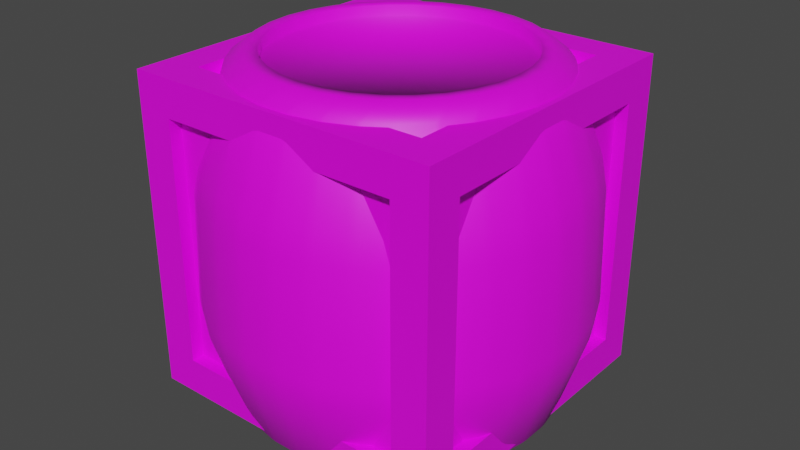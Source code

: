# Source: untitled.blend  (saved by Blender 2.93.21; exported with 4.5.12 LTS)
import bpy
from mathutils import Matrix  # noqa: F401  (used for matrix-valued properties, if any)

bpy.ops.wm.read_factory_settings(use_empty=True)
scene = bpy.context.scene
scene.name = 'Scene'

# ---- collections
col_collection = bpy.data.collections.new('Collection'); scene.collection.children.link(col_collection)

# ---- images (referenced by path relative to the original .blend; pixels are not part of the script)
import os
ASSET_DIR = os.environ.get("B2B_ASSET_DIR", "")  # directory of the original .blend (textures are referenced by path, not embedded)
HERE = os.path.dirname(os.path.abspath(__file__))  # packed textures are extracted next to this script under _unpacked/

def load_image(name, relpath, width, height, colorspace="sRGB"):
    """Load a texture the original file referenced (path relative to the .blend, or extracted next to this script)."""
    p = next((c for c in (os.path.join(HERE, relpath), os.path.join(ASSET_DIR, relpath)) if relpath and os.path.exists(c)), "")
    if p:
        img = bpy.data.images.load(p, check_existing=True)
        img.name = name
    else:  # same state as the original file: an image datablock whose file is absent (Cycles renders it pink)
        img = bpy.data.images.new(name, width, height)
        img.source = "FILE"
        img.filepath = "//" + (relpath or name)
    img.colorspace_settings.name = colorspace
    return img
img_barril_textura_3_jpg = load_image('barril textura 3.jpg', 'barril textura 3.jpg', 1024, 1024, 'sRGB')
img_crate_jpg = load_image('crate.jpg', 'crate.jpg', 1024, 1024, 'sRGB')

# ---- materials (node trees are filled in below, after node groups)
mat_material_001 = bpy.data.materials.new('Material.001')
mat_material_001.use_transparent_shadow = False
mat_caja = bpy.data.materials.new('Caja')
mat_caja.use_transparent_shadow = False

# ---- material node trees
mat_material_001.use_nodes = True; mat_material_001.node_tree.nodes.clear()
_N = mat_material_001.node_tree.nodes; _L = mat_material_001.node_tree.links
n0 = _N.new('ShaderNodeBsdfPrincipled'); n0.name = 'Principled BSDF'; n0.location = (10, 300)
n0.distribution = 'GGX'
n0.subsurface_method = 'BURLEY'
n0.inputs[3].default_value = 1.45
n0.inputs[27].default_value = (0.0, 0.0, 0.0, 1.0)
n0.inputs[28].default_value = 1.0
n1 = _N.new('ShaderNodeOutputMaterial'); n1.name = 'Material Output'; n1.location = (300, 300)
n2 = _N.new('ShaderNodeTexImage'); n2.name = 'Image Texture'; n2.location = (-280, 280)
n2.image = img_barril_textura_3_jpg
_L.new(n0.outputs[0], n1.inputs[0])
_L.new(n2.outputs[0], n0.inputs[0])
n1.is_active_output = True
mat_caja.use_nodes = True; mat_caja.node_tree.nodes.clear()
_N = mat_caja.node_tree.nodes; _L = mat_caja.node_tree.links
n0 = _N.new('ShaderNodeBsdfPrincipled'); n0.name = 'Principled BSDF'; n0.location = (10, 300)
n0.distribution = 'GGX'
n0.subsurface_method = 'BURLEY'
n0.inputs[3].default_value = 1.45
n0.inputs[27].default_value = (0.0, 0.0, 0.0, 1.0)
n0.inputs[28].default_value = 1.0
n1 = _N.new('ShaderNodeOutputMaterial'); n1.name = 'Material Output'; n1.location = (300, 300)
n2 = _N.new('ShaderNodeTexImage'); n2.name = 'Image Texture'; n2.location = (-280, 280)
n2.image = img_crate_jpg
_L.new(n0.outputs[0], n1.inputs[0])
_L.new(n2.outputs[0], n0.inputs[0])
n1.is_active_output = True

# ---- world
world_world = bpy.data.worlds.new('World'); scene.world = world_world
world_world.use_nodes = True; world_world.node_tree.nodes.clear()
_N = world_world.node_tree.nodes; _L = world_world.node_tree.links
n0 = _N.new('ShaderNodeOutputWorld'); n0.name = 'World Output'; n0.location = (300, 300)
n1 = _N.new('ShaderNodeBackground'); n1.name = 'Background'; n1.location = (10, 300)
n1.inputs[0].default_value = (0.05088, 0.05088, 0.05088, 1.0)
_L.new(n1.outputs[0], n0.inputs[0])
n0.is_active_output = True
world_world.color = (0.05088, 0.05088, 0.05088)
world_world.use_sun_shadow = False
world_world.sun_shadow_jitter_overblur = 0.0

# ---- meshes
me_cylinder = bpy.data.meshes.new('Cylinder')
me_cylinder.from_pydata([(0.08067, 1.008, -1.025), (-2.638e-11, 0.8239, -1.105), (-0.08067, 1.008, -1.025), (-7.737e-08, 0.7696, 1.095), (0.08067, 0.9555, 1.015), (-0.08067, 0.9555, 1.015), (0.1607, 0.8081, -1.105), (0.1175, 1.004, -1.025), (0.2758, 0.9728, -1.025), (0.1073, 0.9528, 1.015), (0.1501, 0.7548, 1.095), (0.2655, 0.9214, 1.015), (0.3153, 0.7612, -1.105), (0.3112, 0.9621, -1.025), (0.4603, 0.9003, -1.025), (0.2911, 0.9136, 1.015), (0.2945, 0.711, 1.095), (0.4402, 0.8519, 1.015), (0.4578, 0.6851, -1.105), (0.4929, 0.8829, -1.025), (0.6271, 0.7933, -1.025), (0.4638, 0.8393, 1.015), (0.4276, 0.6399, 1.095), (0.5979, 0.7496, 1.015), (0.5826, 0.5826, -1.105), (0.6557, 0.7698, -1.025), (0.7698, 0.6557, -1.025), (0.6186, 0.7327, 1.015), (0.5442, 0.5442, 1.095), (0.7327, 0.6186, 1.015), (0.6851, 0.4578, -1.105), (0.7933, 0.6271, -1.025), (0.8829, 0.4929, -1.025), (0.7496, 0.5979, 1.015), (0.6399, 0.4276, 1.095), (0.8393, 0.4638, 1.015), (0.7612, 0.3153, -1.105), (0.9003, 0.4603, -1.025), (0.9621, 0.3112, -1.025), (0.8519, 0.4402, 1.015), (0.711, 0.2945, 1.095), (0.9136, 0.2911, 1.015), (0.8081, 0.1607, -1.105), (0.9728, 0.2758, -1.025), (1.004, 0.1175, -1.025), (0.9214, 0.2655, 1.015), (0.7548, 0.1501, 1.095), (0.9528, 0.1073, 1.015), (0.8239, -3.752e-08, -1.105), (1.008, 0.08067, -1.025), (1.008, -0.08067, -1.025), (0.9555, 0.08067, 1.015), (0.7696, -3.473e-08, 1.095), (0.9555, -0.08067, 1.015), (0.8081, -0.1607, -1.105), (1.004, -0.1175, -1.025), (0.9728, -0.2758, -1.025), (0.9528, -0.1073, 1.015), (0.7548, -0.1501, 1.095), (0.9214, -0.2655, 1.015), (0.7612, -0.3153, -1.105), (0.9621, -0.3112, -1.025), (0.9003, -0.4603, -1.025), (0.9136, -0.2911, 1.015), (0.711, -0.2945, 1.095), (0.8519, -0.4402, 1.015), (0.6851, -0.4578, -1.105), (0.8829, -0.4929, -1.025), (0.7933, -0.6271, -1.025), (0.8393, -0.4638, 1.015), (0.6399, -0.4276, 1.095), (0.7496, -0.5979, 1.015), (0.5826, -0.5826, -1.105), (0.7698, -0.6557, -1.025), (0.6557, -0.7698, -1.025), (0.7327, -0.6186, 1.015), (0.5442, -0.5442, 1.095), (0.6186, -0.7327, 1.015), (0.4578, -0.6851, -1.105), (0.6271, -0.7933, -1.025), (0.4929, -0.8829, -1.025), (0.5979, -0.7496, 1.015), (0.4276, -0.6399, 1.095), (0.4638, -0.8393, 1.015), (0.3153, -0.7612, -1.105), (0.4603, -0.9003, -1.025), (0.3112, -0.9621, -1.025), (0.4402, -0.8519, 1.015), (0.2945, -0.711, 1.095), (0.2911, -0.9136, 1.015), (0.1607, -0.8081, -1.105), (0.2758, -0.9728, -1.025), (0.1175, -1.004, -1.025), (0.2655, -0.9214, 1.015), (0.1501, -0.7548, 1.095), (0.1073, -0.9528, 1.015), (-7.624e-08, -0.8239, -1.105), (0.08067, -1.008, -1.025), (-0.08067, -1.008, -1.025), (0.08067, -0.9555, 1.015), (-6.876e-08, -0.7696, 1.095), (-0.08067, -0.9555, 1.015), (-0.1607, -0.8081, -1.105), (-0.1175, -1.004, -1.025), (-0.2758, -0.9728, -1.025), (-0.1073, -0.9528, 1.015), (-0.1501, -0.7548, 1.095), (-0.2655, -0.9214, 1.015), (-0.3153, -0.7612, -1.105), (-0.3112, -0.9621, -1.025), (-0.4603, -0.9003, -1.025), (-0.2911, -0.9136, 1.015), (-0.2945, -0.711, 1.095), (-0.4402, -0.8519, 1.015), (-0.4578, -0.6851, -1.105), (-0.4929, -0.8829, -1.025), (-0.6271, -0.7933, -1.025), (-0.4638, -0.8393, 1.015), (-0.4276, -0.6399, 1.095), (-0.5979, -0.7496, 1.015), (-0.5826, -0.5826, -1.105), (-0.6557, -0.7698, -1.025), (-0.7698, -0.6557, -1.025), (-0.6186, -0.7327, 1.015), (-0.5442, -0.5442, 1.095), (-0.7327, -0.6186, 1.015), (-0.6851, -0.4578, -1.105), (-0.7933, -0.6271, -1.025), (-0.8829, -0.4929, -1.025), (-0.7496, -0.5979, 1.015), (-0.6399, -0.4276, 1.095), (-0.8393, -0.4638, 1.015), (-0.7612, -0.3153, -1.105), (-0.9003, -0.4603, -1.025), (-0.9621, -0.3112, -1.025), (-0.8519, -0.4402, 1.015), (-0.711, -0.2945, 1.095), (-0.9136, -0.2911, 1.015), (-0.8081, -0.1607, -1.105), (-0.9728, -0.2758, -1.025), (-1.004, -0.1175, -1.025), (-0.9214, -0.2655, 1.015), (-0.7548, -0.1501, 1.095), (-0.9528, -0.1073, 1.015), (-0.8239, 9.26e-09, -1.105), (-1.008, -0.08067, -1.025), (-1.008, 0.08067, -1.025), (-0.9555, -0.08067, 1.015), (-0.7696, 6.466e-09, 1.095), (-0.9555, 0.08067, 1.015), (-0.8081, 0.1607, -1.105), (-1.004, 0.1175, -1.025), (-0.9728, 0.2758, -1.025), (-0.9528, 0.1073, 1.015), (-0.7548, 0.1501, 1.095), (-0.9214, 0.2655, 1.015), (-0.7612, 0.3153, -1.105), (-0.9621, 0.3112, -1.025), (-0.9003, 0.4603, -1.025), (-0.9136, 0.2911, 1.015), (-0.711, 0.2945, 1.095), (-0.8519, 0.4402, 1.015), (-0.6851, 0.4578, -1.105), (-0.8829, 0.4929, -1.025), (-0.7933, 0.6271, -1.025), (-0.8393, 0.4638, 1.015), (-0.6399, 0.4276, 1.095), (-0.7496, 0.5979, 1.015), (-0.5826, 0.5826, -1.105), (-0.7698, 0.6557, -1.025), (-0.6557, 0.7698, -1.025), (-0.7327, 0.6186, 1.015), (-0.5442, 0.5442, 1.095), (-0.6186, 0.7327, 1.015), (-0.4578, 0.6851, -1.105), (-0.6271, 0.7933, -1.025), (-0.4929, 0.8829, -1.025), (-0.5979, 0.7496, 1.015), (-0.4276, 0.6399, 1.095), (-0.4638, 0.8393, 1.015), (-0.3153, 0.7612, -1.105), (-0.4603, 0.9003, -1.025), (-0.3112, 0.9621, -1.025), (-0.4402, 0.8519, 1.015), (-0.2945, 0.711, 1.095), (-0.2911, 0.9136, 1.015), (-0.1607, 0.8081, -1.105), (-0.2758, 0.9728, -1.025), (-0.1175, 1.004, -1.025), (-0.2655, 0.9214, 1.015), (-0.1501, 0.7548, 1.095), (-0.1073, 0.9528, 1.015), (0.08067, 1.165, -0.5243), (-0.08067, 1.165, -0.5243), (-0.08063, 1.187, -0.359), (0.08063, 1.187, -0.359), (0.08067, 1.134, 0.4889), (0.08063, 1.164, 0.3242), (-0.08063, 1.164, 0.3242), (-0.08067, 1.134, 0.4889), (0.1422, 1.128, 0.4889), (0.3004, 1.097, 0.4889), (0.3062, 1.126, 0.3242), (0.148, 1.158, 0.3242), (0.1481, 1.158, -0.5243), (0.1525, 1.18, -0.359), (0.3107, 1.149, -0.359), (0.3063, 1.127, -0.5243), (0.3595, 1.079, 0.4889), (0.5086, 1.017, 0.4889), (0.52, 1.045, 0.3242), (0.371, 1.106, 0.3242), (0.3712, 1.107, -0.5243), (0.3798, 1.128, -0.359), (0.5288, 1.066, -0.359), (0.5203, 1.045, -0.5243), (0.5631, 0.9879, 0.4889), (0.6972, 0.8982, 0.4889), (0.7138, 0.9232, 0.3242), (0.5798, 1.013, 0.3242), (0.58, 1.013, -0.5243), (0.5925, 1.032, -0.359), (0.7266, 0.9423, -0.359), (0.7142, 0.9236, -0.5243), (0.745, 0.8591, 0.4889), (0.8591, 0.745, 0.4889), (0.8802, 0.7662, 0.3242), (0.7662, 0.8802, 0.3242), (0.7666, 0.8806, -0.5243), (0.7824, 0.8965, -0.359), (0.8965, 0.7824, -0.359), (0.8806, 0.7666, -0.5243), (0.8982, 0.6972, 0.4889), (0.9879, 0.5631, 0.4889), (1.013, 0.5798, 0.3242), (0.9232, 0.7138, 0.3242), (0.9236, 0.7142, -0.5243), (0.9423, 0.7266, -0.359), (1.032, 0.5925, -0.359), (1.013, 0.58, -0.5243), (1.017, 0.5086, 0.4889), (1.079, 0.3595, 0.4889), (1.106, 0.371, 0.3242), (1.045, 0.52, 0.3242), (1.045, 0.5203, -0.5243), (1.066, 0.5288, -0.359), (1.128, 0.3798, -0.359), (1.107, 0.3712, -0.5243), (1.097, 0.3004, 0.4889), (1.128, 0.1422, 0.4889), (1.158, 0.148, 0.3242), (1.126, 0.3062, 0.3242), (1.127, 0.3063, -0.5243), (1.149, 0.3107, -0.359), (1.18, 0.1525, -0.359), (1.158, 0.1481, -0.5243), (1.134, 0.08067, 0.4889), (1.134, -0.08067, 0.4889), (1.164, -0.08063, 0.3242), (1.164, 0.08063, 0.3242), (1.165, 0.08067, -0.5243), (1.187, 0.08063, -0.359), (1.187, -0.08063, -0.359), (1.165, -0.08067, -0.5243), (1.128, -0.1422, 0.4889), (1.097, -0.3004, 0.4889), (1.126, -0.3062, 0.3242), (1.158, -0.148, 0.3242), (1.158, -0.1481, -0.5243), (1.18, -0.1525, -0.359), (1.149, -0.3107, -0.359), (1.127, -0.3063, -0.5243), (1.079, -0.3595, 0.4889), (1.017, -0.5086, 0.4889), (1.045, -0.52, 0.3242), (1.106, -0.371, 0.3242), (1.107, -0.3712, -0.5243), (1.128, -0.3798, -0.359), (1.066, -0.5288, -0.359), (1.045, -0.5203, -0.5243), (0.9879, -0.5631, 0.4889), (0.8982, -0.6972, 0.4889), (0.9232, -0.7138, 0.3242), (1.013, -0.5798, 0.3242), (1.013, -0.58, -0.5243), (1.032, -0.5925, -0.359), (0.9423, -0.7266, -0.359), (0.9236, -0.7142, -0.5243), (0.8591, -0.745, 0.4889), (0.745, -0.8591, 0.4889), (0.7662, -0.8802, 0.3242), (0.8802, -0.7662, 0.3242), (0.8806, -0.7666, -0.5243), (0.8965, -0.7824, -0.359), (0.7824, -0.8965, -0.359), (0.7666, -0.8806, -0.5243), (0.6972, -0.8982, 0.4889), (0.5631, -0.9879, 0.4889), (0.5798, -1.013, 0.3242), (0.7138, -0.9232, 0.3242), (0.7142, -0.9236, -0.5243), (0.7266, -0.9423, -0.359), (0.5925, -1.032, -0.359), (0.58, -1.013, -0.5243), (0.5086, -1.017, 0.4889), (0.3595, -1.079, 0.4889), (0.371, -1.106, 0.3242), (0.52, -1.045, 0.3242), (0.5203, -1.045, -0.5243), (0.5288, -1.066, -0.359), (0.3798, -1.128, -0.359), (0.3712, -1.107, -0.5243), (0.3004, -1.097, 0.4889), (0.1422, -1.128, 0.4889), (0.148, -1.158, 0.3242), (0.3062, -1.126, 0.3242), (0.3063, -1.127, -0.5243), (0.3107, -1.149, -0.359), (0.1525, -1.18, -0.359), (0.1481, -1.158, -0.5243), (0.08067, -1.134, 0.4889), (-0.08067, -1.134, 0.4889), (-0.08063, -1.164, 0.3242), (0.08063, -1.164, 0.3242), (0.08067, -1.165, -0.5243), (0.08063, -1.187, -0.359), (-0.08063, -1.187, -0.359), (-0.08067, -1.165, -0.5243), (-0.1422, -1.128, 0.4889), (-0.3004, -1.097, 0.4889), (-0.3062, -1.126, 0.3242), (-0.148, -1.158, 0.3242), (-0.1481, -1.158, -0.5243), (-0.1525, -1.18, -0.359), (-0.3107, -1.149, -0.359), (-0.3063, -1.127, -0.5243), (-0.3595, -1.079, 0.4889), (-0.5086, -1.017, 0.4889), (-0.52, -1.045, 0.3242), (-0.371, -1.106, 0.3242), (-0.3712, -1.107, -0.5243), (-0.3798, -1.128, -0.359), (-0.5288, -1.066, -0.359), (-0.5203, -1.045, -0.5243), (-0.5631, -0.9879, 0.4889), (-0.6972, -0.8982, 0.4889), (-0.7138, -0.9232, 0.3242), (-0.5798, -1.013, 0.3242), (-0.58, -1.013, -0.5243), (-0.5925, -1.032, -0.359), (-0.7266, -0.9423, -0.359), (-0.7142, -0.9236, -0.5243), (-0.745, -0.8591, 0.4889), (-0.8591, -0.745, 0.4889), (-0.8802, -0.7662, 0.3242), (-0.7662, -0.8802, 0.3242), (-0.7666, -0.8806, -0.5243), (-0.7824, -0.8965, -0.359), (-0.8965, -0.7824, -0.359), (-0.8806, -0.7666, -0.5243), (-0.8982, -0.6972, 0.4889), (-0.9879, -0.5631, 0.4889), (-1.013, -0.5798, 0.3242), (-0.9232, -0.7138, 0.3242), (-0.9236, -0.7142, -0.5243), (-0.9423, -0.7266, -0.359), (-1.032, -0.5925, -0.359), (-1.013, -0.58, -0.5243), (-1.017, -0.5086, 0.4889), (-1.079, -0.3595, 0.4889), (-1.106, -0.371, 0.3242), (-1.045, -0.52, 0.3242), (-1.045, -0.5203, -0.5243), (-1.066, -0.5288, -0.359), (-1.128, -0.3798, -0.359), (-1.107, -0.3712, -0.5243), (-1.097, -0.3004, 0.4889), (-1.128, -0.1422, 0.4889), (-1.158, -0.148, 0.3242), (-1.126, -0.3062, 0.3242), (-1.127, -0.3063, -0.5243), (-1.149, -0.3107, -0.359), (-1.18, -0.1525, -0.359), (-1.158, -0.1481, -0.5243), (-1.134, -0.08067, 0.4889), (-1.134, 0.08067, 0.4889), (-1.164, 0.08063, 0.3242), (-1.164, -0.08063, 0.3242), (-1.165, -0.08067, -0.5243), (-1.187, -0.08063, -0.359), (-1.187, 0.08063, -0.359), (-1.165, 0.08067, -0.5243), (-1.128, 0.1422, 0.4889), (-1.097, 0.3004, 0.4889), (-1.126, 0.3062, 0.3242), (-1.158, 0.148, 0.3242), (-1.158, 0.1481, -0.5243), (-1.18, 0.1525, -0.359), (-1.149, 0.3107, -0.359), (-1.127, 0.3063, -0.5243), (-1.079, 0.3595, 0.4889), (-1.017, 0.5086, 0.4889), (-1.045, 0.52, 0.3242), (-1.106, 0.371, 0.3242), (-1.107, 0.3712, -0.5243), (-1.128, 0.3798, -0.359), (-1.066, 0.5288, -0.359), (-1.045, 0.5203, -0.5243), (-0.9879, 0.5631, 0.4889), (-0.8982, 0.6972, 0.4889), (-0.9232, 0.7138, 0.3242), (-1.013, 0.5798, 0.3242), (-1.013, 0.58, -0.5243), (-1.032, 0.5925, -0.359), (-0.9423, 0.7266, -0.359), (-0.9236, 0.7142, -0.5243), (-0.8591, 0.745, 0.4889), (-0.745, 0.8591, 0.4889), (-0.7662, 0.8802, 0.3242), (-0.8802, 0.7662, 0.3242), (-0.8806, 0.7666, -0.5243), (-0.8965, 0.7824, -0.359), (-0.7824, 0.8965, -0.359), (-0.7666, 0.8806, -0.5243), (-0.6972, 0.8982, 0.4889), (-0.5631, 0.9879, 0.4889), (-0.5798, 1.013, 0.3242), (-0.7138, 0.9232, 0.3242), (-0.7142, 0.9236, -0.5243), (-0.7266, 0.9423, -0.359), (-0.5925, 1.032, -0.359), (-0.58, 1.013, -0.5243), (-0.5086, 1.017, 0.4889), (-0.3595, 1.079, 0.4889), (-0.371, 1.106, 0.3242), (-0.52, 1.045, 0.3242), (-0.5203, 1.045, -0.5243), (-0.5288, 1.066, -0.359), (-0.3798, 1.128, -0.359), (-0.3712, 1.107, -0.5243), (-0.3004, 1.097, 0.4889), (-0.1422, 1.128, 0.4889), (-0.148, 1.158, 0.3242), (-0.3062, 1.126, 0.3242), (-0.3063, 1.127, -0.5243), (-0.3107, 1.149, -0.359), (-0.1525, 1.18, -0.359), (-0.1481, 1.158, -0.5243), (0.1774, 0.8917, -1.105), (9.313e-10, 0.9092, -1.105), (-5.215e-08, 0.8549, 1.095), (0.1668, 0.8384, 1.095), (0.3479, 0.84, -1.105), (0.3271, 0.7898, 1.095), (0.5051, 0.756, -1.105), (0.4749, 0.7108, 1.095), (0.6429, 0.6429, -1.105), (0.6045, 0.6045, 1.095), (0.756, 0.5051, -1.105), (0.7108, 0.4749, 1.095), (0.84, 0.3479, -1.105), (0.7898, 0.3271, 1.095), (0.8917, 0.1774, -1.105), (0.8384, 0.1668, 1.095), (0.9092, -3.912e-08, -1.105), (0.8549, -3.632e-08, 1.095), (0.8917, -0.1774, -1.105), (0.8384, -0.1668, 1.095), (0.84, -0.3479, -1.105), (0.7898, -0.3271, 1.095), (0.756, -0.5051, -1.105), (0.7108, -0.4749, 1.095), (0.6429, -0.6429, -1.105), (0.6045, -0.6045, 1.095), (0.5051, -0.756, -1.105), (0.4749, -0.7108, 1.095), (0.3479, -0.84, -1.105), (0.3271, -0.7898, 1.095), (0.1774, -0.8917, -1.105), (0.1668, -0.8384, 1.095), (-8.103e-08, -0.9092, -1.105), (-7.451e-08, -0.8549, 1.095), (-0.1774, -0.8917, -1.105), (-0.1668, -0.8384, 1.095), (-0.3479, -0.84, -1.105), (-0.3271, -0.7898, 1.095), (-0.5051, -0.756, -1.105), (-0.4749, -0.7108, 1.095), (-0.6429, -0.6429, -1.105), (-0.6045, -0.6045, 1.095), (-0.756, -0.5051, -1.105), (-0.7108, -0.4749, 1.095), (-0.84, -0.3479, -1.105), (-0.7898, -0.3271, 1.095), (-0.8917, -0.1774, -1.105), (-0.8384, -0.1668, 1.095), (-0.9092, 1.118e-08, -1.105), (-0.8549, 8.382e-09, 1.095), (-0.8917, 0.1774, -1.105), (-0.8384, 0.1668, 1.095), (-0.84, 0.3479, -1.105), (-0.7898, 0.3271, 1.095), (-0.756, 0.5051, -1.105), (-0.7108, 0.4749, 1.095), (-0.6429, 0.6429, -1.105), (-0.6045, 0.6045, 1.095), (-0.5051, 0.756, -1.105), (-0.4749, 0.7108, 1.095), (-0.3479, 0.84, -1.105), (-0.3271, 0.7898, 1.095), (-0.1774, 0.8917, -1.105), (-0.1668, 0.8384, 1.095), (0.1607, 0.8081, -1.038), (-7.02e-10, 0.8239, -1.038), (-7.453e-08, 0.7696, 1.028), (0.1501, 0.7548, 1.028), (0.3153, 0.7612, -1.038), (0.2945, 0.711, 1.028), (0.4578, 0.6851, -1.038), (0.4276, 0.6399, 1.028), (0.5826, 0.5826, -1.038), (0.5442, 0.5442, 1.028), (0.6851, 0.4578, -1.038), (0.6399, 0.4276, 1.028), (0.7612, 0.3153, -1.038), (0.711, 0.2945, 1.028), (0.8081, 0.1607, -1.038), (0.7548, 0.1501, 1.028), (0.8239, -3.752e-08, -1.038), (0.7696, -3.473e-08, 1.028), (0.8081, -0.1607, -1.038), (0.7548, -0.1501, 1.028), (0.7612, -0.3153, -1.038), (0.711, -0.2945, 1.028), (0.6851, -0.4578, -1.038), (0.6399, -0.4276, 1.028), (0.5826, -0.5826, -1.038), (0.5442, -0.5442, 1.028), (0.4578, -0.6851, -1.038), (0.4276, -0.6399, 1.028), (0.3153, -0.7612, -1.038), (0.2945, -0.711, 1.028), (0.1607, -0.8081, -1.038), (0.1501, -0.7548, 1.028), (-7.691e-08, -0.8239, -1.038), (-6.592e-08, -0.7696, 1.028), (-0.1607, -0.8081, -1.038), (-0.1501, -0.7548, 1.028), (-0.3153, -0.7612, -1.038), (-0.2945, -0.711, 1.028), (-0.4578, -0.6851, -1.038), (-0.4276, -0.6399, 1.028), (-0.5826, -0.5826, -1.038), (-0.5442, -0.5442, 1.028), (-0.6851, -0.4578, -1.038), (-0.6399, -0.4276, 1.028), (-0.7612, -0.3153, -1.038), (-0.711, -0.2945, 1.028), (-0.8081, -0.1607, -1.038), (-0.7548, -0.1501, 1.028), (-0.8239, 9.26e-09, -1.038), (-0.7696, 6.466e-09, 1.028), (-0.8081, 0.1607, -1.038), (-0.7548, 0.1501, 1.028), (-0.7612, 0.3153, -1.038), (-0.711, 0.2945, 1.028), (-0.6851, 0.4578, -1.038), (-0.6399, 0.4276, 1.028), (-0.5826, 0.5826, -1.038), (-0.5442, 0.5442, 1.028), (-0.4578, 0.6851, -1.038), (-0.4276, 0.6399, 1.028), (-0.3153, 0.7612, -1.038), (-0.2945, 0.711, 1.028), (-0.1607, 0.8081, -1.038), (-0.1501, 0.7548, 1.028)], [], [(441, 191, 5, 199), (14, 215, 220, 19), (20, 223, 228, 25), (26, 231, 236, 31), (32, 239, 244, 37), (38, 247, 252, 43), (44, 255, 260, 49), (50, 263, 268, 55), (56, 271, 276, 61), (62, 279, 284, 67), (68, 287, 292, 73), (74, 295, 300, 79), (80, 303, 308, 85), (86, 311, 316, 91), (92, 319, 324, 97), (98, 327, 332, 103), (104, 335, 340, 109), (110, 343, 348, 115), (116, 351, 356, 121), (122, 359, 364, 127), (128, 367, 372, 133), (134, 375, 380, 139), (140, 383, 388, 145), (146, 391, 396, 151), (152, 399, 404, 157), (158, 407, 412, 163), (164, 415, 420, 169), (170, 423, 428, 175), (176, 431, 436, 181), (182, 439, 444, 187), (196, 4, 9, 200), (195, 197, 203, 205), (8, 207, 212, 13), (188, 447, 193, 2), (42, 48, 528, 526), (206, 202, 211, 213), (433, 185, 189, 440), (425, 179, 183, 432), (438, 434, 443, 445), (417, 173, 177, 424), (430, 426, 435, 437), (409, 167, 171, 416), (422, 418, 427, 429), (401, 161, 165, 408), (414, 410, 419, 421), (393, 155, 159, 400), (406, 402, 411, 413), (385, 149, 153, 392), (398, 394, 403, 405), (377, 143, 147, 384), (390, 386, 395, 397), (369, 137, 141, 376), (382, 378, 387, 389), (361, 131, 135, 368), (374, 370, 379, 381), (353, 125, 129, 360), (366, 362, 371, 373), (345, 119, 123, 352), (358, 354, 363, 365), (337, 113, 117, 344), (350, 346, 355, 357), (329, 107, 111, 336), (342, 338, 347, 349), (321, 101, 105, 328), (334, 330, 339, 341), (313, 95, 99, 320), (326, 322, 331, 333), (305, 89, 93, 312), (318, 314, 323, 325), (297, 83, 87, 304), (310, 306, 315, 317), (289, 77, 81, 296), (302, 298, 307, 309), (281, 71, 75, 288), (294, 290, 299, 301), (273, 65, 69, 280), (286, 282, 291, 293), (265, 59, 63, 272), (278, 274, 283, 285), (257, 53, 57, 264), (270, 266, 275, 277), (249, 47, 51, 256), (262, 258, 267, 269), (241, 41, 45, 248), (254, 250, 259, 261), (233, 35, 39, 240), (246, 242, 251, 253), (225, 29, 33, 232), (238, 234, 243, 245), (217, 23, 27, 224), (230, 226, 235, 237), (209, 17, 21, 216), (222, 218, 227, 229), (201, 11, 15, 208), (214, 210, 219, 221), (120, 126, 554, 552), (446, 442, 198, 194), (0, 449, 2), (450, 4, 5), (448, 7, 8), (9, 451, 11), (452, 13, 14), (15, 453, 17), (454, 19, 20), (21, 455, 23), (456, 25, 26), (27, 457, 29), (458, 31, 32), (33, 459, 35), (460, 37, 38), (39, 461, 41), (462, 43, 44), (45, 463, 47), (464, 49, 50), (51, 465, 53), (466, 55, 56), (57, 467, 59), (468, 61, 62), (63, 469, 65), (470, 67, 68), (69, 471, 71), (472, 73, 74), (75, 473, 77), (474, 79, 80), (81, 475, 83), (476, 85, 86), (87, 477, 89), (478, 91, 92), (93, 479, 95), (480, 97, 98), (99, 481, 101), (482, 103, 104), (105, 483, 107), (484, 109, 110), (111, 485, 113), (486, 115, 116), (117, 487, 119), (488, 121, 122), (123, 489, 125), (490, 127, 128), (129, 491, 131), (492, 133, 134), (135, 493, 137), (494, 139, 140), (141, 495, 143), (496, 145, 146), (147, 497, 149), (498, 151, 152), (153, 499, 155), (500, 157, 158), (159, 501, 161), (502, 163, 164), (165, 503, 167), (504, 169, 170), (171, 505, 173), (506, 175, 176), (177, 507, 179), (508, 181, 182), (183, 509, 185), (510, 187, 188), (189, 511, 191), (192, 193, 194, 195), (196, 197, 198, 199), (200, 201, 202, 203), (204, 205, 206, 207), (208, 209, 210, 211), (212, 213, 214, 215), (216, 217, 218, 219), (220, 221, 222, 223), (224, 225, 226, 227), (228, 229, 230, 231), (232, 233, 234, 235), (236, 237, 238, 239), (240, 241, 242, 243), (244, 245, 246, 247), (248, 249, 250, 251), (252, 253, 254, 255), (256, 257, 258, 259), (260, 261, 262, 263), (264, 265, 266, 267), (268, 269, 270, 271), (272, 273, 274, 275), (276, 277, 278, 279), (280, 281, 282, 283), (284, 285, 286, 287), (288, 289, 290, 291), (292, 293, 294, 295), (296, 297, 298, 299), (300, 301, 302, 303), (304, 305, 306, 307), (308, 309, 310, 311), (312, 313, 314, 315), (316, 317, 318, 319), (320, 321, 322, 323), (324, 325, 326, 327), (328, 329, 330, 331), (332, 333, 334, 335), (336, 337, 338, 339), (340, 341, 342, 343), (344, 345, 346, 347), (348, 349, 350, 351), (352, 353, 354, 355), (356, 357, 358, 359), (360, 361, 362, 363), (364, 365, 366, 367), (368, 369, 370, 371), (372, 373, 374, 375), (376, 377, 378, 379), (380, 381, 382, 383), (384, 385, 386, 387), (388, 389, 390, 391), (392, 393, 394, 395), (396, 397, 398, 399), (400, 401, 402, 403), (404, 405, 406, 407), (408, 409, 410, 411), (412, 413, 414, 415), (416, 417, 418, 419), (420, 421, 422, 423), (424, 425, 426, 427), (428, 429, 430, 431), (432, 433, 434, 435), (436, 437, 438, 439), (440, 441, 442, 443), (444, 445, 446, 447), (0, 7, 448, 449), (9, 4, 450, 451), (199, 5, 4, 196), (207, 8, 7, 204), (8, 13, 452, 448), (15, 11, 451, 453), (215, 14, 13, 212), (14, 19, 454, 452), (21, 17, 453, 455), (223, 20, 19, 220), (20, 25, 456, 454), (27, 23, 455, 457), (231, 26, 25, 228), (26, 31, 458, 456), (33, 29, 457, 459), (239, 32, 31, 236), (32, 37, 460, 458), (39, 35, 459, 461), (247, 38, 37, 244), (38, 43, 462, 460), (45, 41, 461, 463), (255, 44, 43, 252), (44, 49, 464, 462), (51, 47, 463, 465), (263, 50, 49, 260), (50, 55, 466, 464), (57, 53, 465, 467), (271, 56, 55, 268), (56, 61, 468, 466), (63, 59, 467, 469), (279, 62, 61, 276), (62, 67, 470, 468), (69, 65, 469, 471), (287, 68, 67, 284), (68, 73, 472, 470), (75, 71, 471, 473), (295, 74, 73, 292), (74, 79, 474, 472), (81, 77, 473, 475), (303, 80, 79, 300), (80, 85, 476, 474), (87, 83, 475, 477), (311, 86, 85, 308), (86, 91, 478, 476), (93, 89, 477, 479), (319, 92, 91, 316), (92, 97, 480, 478), (99, 95, 479, 481), (327, 98, 97, 324), (98, 103, 482, 480), (105, 101, 481, 483), (335, 104, 103, 332), (104, 109, 484, 482), (111, 107, 483, 485), (343, 110, 109, 340), (110, 115, 486, 484), (117, 113, 485, 487), (351, 116, 115, 348), (116, 121, 488, 486), (123, 119, 487, 489), (359, 122, 121, 356), (122, 127, 490, 488), (129, 125, 489, 491), (367, 128, 127, 364), (128, 133, 492, 490), (135, 131, 491, 493), (375, 134, 133, 372), (134, 139, 494, 492), (141, 137, 493, 495), (383, 140, 139, 380), (140, 145, 496, 494), (147, 143, 495, 497), (391, 146, 145, 388), (146, 151, 498, 496), (153, 149, 497, 499), (399, 152, 151, 396), (152, 157, 500, 498), (159, 155, 499, 501), (407, 158, 157, 404), (158, 163, 502, 500), (165, 161, 501, 503), (415, 164, 163, 412), (164, 169, 504, 502), (171, 167, 503, 505), (423, 170, 169, 420), (170, 175, 506, 504), (177, 173, 505, 507), (431, 176, 175, 428), (176, 181, 508, 506), (183, 179, 507, 509), (439, 182, 181, 436), (182, 187, 510, 508), (189, 185, 509, 511), (447, 188, 187, 444), (188, 2, 449, 510), (5, 191, 511, 450), (2, 193, 192, 0), (194, 198, 197, 195), (11, 201, 200, 9), (202, 206, 205, 203), (17, 209, 208, 15), (210, 214, 213, 211), (23, 217, 216, 21), (218, 222, 221, 219), (29, 225, 224, 27), (226, 230, 229, 227), (35, 233, 232, 33), (234, 238, 237, 235), (41, 241, 240, 39), (242, 246, 245, 243), (47, 249, 248, 45), (250, 254, 253, 251), (53, 257, 256, 51), (258, 262, 261, 259), (59, 265, 264, 57), (266, 270, 269, 267), (65, 273, 272, 63), (274, 278, 277, 275), (71, 281, 280, 69), (282, 286, 285, 283), (77, 289, 288, 75), (290, 294, 293, 291), (83, 297, 296, 81), (298, 302, 301, 299), (89, 305, 304, 87), (306, 310, 309, 307), (95, 313, 312, 93), (314, 318, 317, 315), (101, 321, 320, 99), (322, 326, 325, 323), (107, 329, 328, 105), (330, 334, 333, 331), (113, 337, 336, 111), (338, 342, 341, 339), (119, 345, 344, 117), (346, 350, 349, 347), (125, 353, 352, 123), (354, 358, 357, 355), (131, 361, 360, 129), (362, 366, 365, 363), (137, 369, 368, 135), (370, 374, 373, 371), (143, 377, 376, 141), (378, 382, 381, 379), (149, 385, 384, 147), (386, 390, 389, 387), (155, 393, 392, 153), (394, 398, 397, 395), (161, 401, 400, 159), (402, 406, 405, 403), (167, 409, 408, 165), (410, 414, 413, 411), (173, 417, 416, 171), (418, 422, 421, 419), (179, 425, 424, 177), (426, 430, 429, 427), (185, 433, 432, 183), (434, 438, 437, 435), (191, 441, 440, 189), (442, 446, 445, 443), (446, 194, 193, 447), (441, 199, 198, 442), (438, 445, 444, 439), (433, 440, 443, 434), (430, 437, 436, 431), (425, 432, 435, 426), (422, 429, 428, 423), (417, 424, 427, 418), (414, 421, 420, 415), (409, 416, 419, 410), (406, 413, 412, 407), (401, 408, 411, 402), (398, 405, 404, 399), (393, 400, 403, 394), (390, 397, 396, 391), (385, 392, 395, 386), (382, 389, 388, 383), (377, 384, 387, 378), (374, 381, 380, 375), (369, 376, 379, 370), (366, 373, 372, 367), (361, 368, 371, 362), (358, 365, 364, 359), (353, 360, 363, 354), (350, 357, 356, 351), (345, 352, 355, 346), (342, 349, 348, 343), (337, 344, 347, 338), (334, 341, 340, 335), (329, 336, 339, 330), (326, 333, 332, 327), (321, 328, 331, 322), (318, 325, 324, 319), (313, 320, 323, 314), (310, 317, 316, 311), (305, 312, 315, 306), (302, 309, 308, 303), (297, 304, 307, 298), (294, 301, 300, 295), (289, 296, 299, 290), (286, 293, 292, 287), (281, 288, 291, 282), (278, 285, 284, 279), (273, 280, 283, 274), (270, 277, 276, 271), (265, 272, 275, 266), (262, 269, 268, 263), (257, 264, 267, 258), (254, 261, 260, 255), (249, 256, 259, 250), (246, 253, 252, 247), (241, 248, 251, 242), (238, 245, 244, 239), (233, 240, 243, 234), (230, 237, 236, 231), (225, 232, 235, 226), (222, 229, 228, 223), (217, 224, 227, 218), (214, 221, 220, 215), (209, 216, 219, 210), (206, 213, 212, 207), (201, 208, 211, 202), (195, 205, 204, 192), (196, 200, 203, 197), (0, 192, 204, 7), (6, 1, 449, 448), (3, 10, 451, 450), (12, 6, 448, 452), (10, 16, 453, 451), (18, 12, 452, 454), (16, 22, 455, 453), (24, 18, 454, 456), (22, 28, 457, 455), (30, 24, 456, 458), (28, 34, 459, 457), (36, 30, 458, 460), (34, 40, 461, 459), (42, 36, 460, 462), (40, 46, 463, 461), (48, 42, 462, 464), (46, 52, 465, 463), (54, 48, 464, 466), (52, 58, 467, 465), (60, 54, 466, 468), (58, 64, 469, 467), (66, 60, 468, 470), (64, 70, 471, 469), (72, 66, 470, 472), (70, 76, 473, 471), (78, 72, 472, 474), (76, 82, 475, 473), (84, 78, 474, 476), (82, 88, 477, 475), (90, 84, 476, 478), (88, 94, 479, 477), (96, 90, 478, 480), (94, 100, 481, 479), (102, 96, 480, 482), (100, 106, 483, 481), (108, 102, 482, 484), (106, 112, 485, 483), (114, 108, 484, 486), (112, 118, 487, 485), (120, 114, 486, 488), (118, 124, 489, 487), (126, 120, 488, 490), (124, 130, 491, 489), (132, 126, 490, 492), (130, 136, 493, 491), (138, 132, 492, 494), (136, 142, 495, 493), (144, 138, 494, 496), (142, 148, 497, 495), (150, 144, 496, 498), (148, 154, 499, 497), (156, 150, 498, 500), (154, 160, 501, 499), (162, 156, 500, 502), (160, 166, 503, 501), (168, 162, 502, 504), (166, 172, 505, 503), (174, 168, 504, 506), (172, 178, 507, 505), (180, 174, 506, 508), (178, 184, 509, 507), (186, 180, 508, 510), (184, 190, 511, 509), (1, 186, 510, 449), (190, 3, 450, 511), (515, 514, 575, 573, 571, 569, 567, 565, 563, 561, 559, 557, 555, 553, 551, 549, 547, 545, 543, 541, 539, 537, 535, 533, 531, 529, 527, 525, 523, 521, 519, 517), (513, 512, 516, 518, 520, 522, 524, 526, 528, 530, 532, 534, 536, 538, 540, 542, 544, 546, 548, 550, 552, 554, 556, 558, 560, 562, 564, 566, 568, 570, 572, 574), (130, 124, 553, 555), (52, 46, 527, 529), (126, 132, 556, 554), (48, 54, 530, 528), (136, 130, 555, 557), (58, 52, 529, 531), (132, 138, 558, 556), (54, 60, 532, 530), (142, 136, 557, 559), (64, 58, 531, 533), (138, 144, 560, 558), (60, 66, 534, 532), (148, 142, 559, 561), (70, 64, 533, 535), (144, 150, 562, 560), (66, 72, 536, 534), (154, 148, 561, 563), (76, 70, 535, 537), (150, 156, 564, 562), (72, 78, 538, 536), (160, 154, 563, 565), (82, 76, 537, 539), (156, 162, 566, 564), (78, 84, 540, 538), (1, 6, 512, 513), (166, 160, 565, 567), (88, 82, 539, 541), (10, 3, 514, 515), (162, 168, 568, 566), (84, 90, 542, 540), (6, 12, 516, 512), (172, 166, 567, 569), (94, 88, 541, 543), (16, 10, 515, 517), (168, 174, 570, 568), (90, 96, 544, 542), (12, 18, 518, 516), (178, 172, 569, 571), (100, 94, 543, 545), (22, 16, 517, 519), (174, 180, 572, 570), (96, 102, 546, 544), (18, 24, 520, 518), (184, 178, 571, 573), (106, 100, 545, 547), (28, 22, 519, 521), (180, 186, 574, 572), (102, 108, 548, 546), (24, 30, 522, 520), (190, 184, 573, 575), (112, 106, 547, 549), (34, 28, 521, 523), (186, 1, 513, 574), (108, 114, 550, 548), (30, 36, 524, 522), (3, 190, 575, 514), (118, 112, 549, 551), (40, 34, 523, 525), (114, 120, 552, 550), (36, 42, 526, 524), (124, 118, 551, 553), (46, 40, 525, 527)])
me_cylinder.polygons.foreach_set('use_smooth', [True] * 578)
_uv = me_cylinder.uv_layers.new(name='UVMap')
_uv.uv.foreach_set('vector', [0.9801, 0.1628, 0.9821, 0.03015, 0.9866, 0.03015, 0.9887, 0.1628, 0.0752, 0.4905, 0.07355, 0.3692, 0.0827, 0.3692, 0.08105, 0.4905, 0.1064, 0.4905, 0.1048, 0.3692, 0.114, 0.3692, 0.1123, 0.4905, 0.1377, 0.4905, 0.136, 0.3692, 0.1452, 0.3692, 0.1436, 0.4905, 0.1689, 0.4905, 0.1673, 0.3692, 0.1765, 0.3692, 0.1748, 0.4905, 0.2002, 0.4905, 0.1985, 0.3692, 0.2077, 0.3692, 0.2061, 0.4905, 0.2314, 0.4905, 0.2298, 0.3692, 0.239, 0.3692, 0.2373, 0.4905, 0.2627, 0.4905, 0.261, 0.3692, 0.2702, 0.3692, 0.2686, 0.4905, 0.2939, 0.4905, 0.2923, 0.3692, 0.3015, 0.3692, 0.2998, 0.4905, 0.3252, 0.4905, 0.3235, 0.3692, 0.3327, 0.3692, 0.3311, 0.4905, 0.3564, 0.4905, 0.3548, 0.3692, 0.364, 0.3692, 0.3623, 0.4905, 0.3877, 0.4905, 0.386, 0.3692, 0.3952, 0.3692, 0.3936, 0.4905, 0.4189, 0.4905, 0.4173, 0.3692, 0.4265, 0.3692, 0.4248, 0.4905, 0.4502, 0.4905, 0.4485, 0.3692, 0.4577, 0.3692, 0.4561, 0.4905, 0.4814, 0.4905, 0.4798, 0.3692, 0.489, 0.3692, 0.4873, 0.4905, 0.5127, 0.4905, 0.511, 0.3692, 0.5202, 0.3692, 0.5186, 0.4905, 0.5439, 0.4905, 0.5423, 0.3692, 0.5515, 0.3692, 0.5498, 0.4905, 0.5752, 0.4905, 0.5735, 0.3692, 0.5827, 0.3692, 0.5811, 0.4905, 0.6064, 0.4905, 0.6048, 0.3692, 0.614, 0.3692, 0.6123, 0.4905, 0.6377, 0.4905, 0.636, 0.3692, 0.6452, 0.3692, 0.6436, 0.4905, 0.6689, 0.4905, 0.6673, 0.3692, 0.6765, 0.3692, 0.6748, 0.4905, 0.7002, 0.4905, 0.6985, 0.3692, 0.7077, 0.3692, 0.7061, 0.4905, 0.7314, 0.4905, 0.7298, 0.3692, 0.739, 0.3692, 0.7373, 0.4905, 0.7627, 0.4905, 0.761, 0.3692, 0.7702, 0.3692, 0.7686, 0.4905, 0.7939, 0.4905, 0.7923, 0.3692, 0.8015, 0.3692, 0.7998, 0.4905, 0.8252, 0.4905, 0.8235, 0.3692, 0.8327, 0.3692, 0.8311, 0.4905, 0.8564, 0.4905, 0.8548, 0.3692, 0.864, 0.3692, 0.8623, 0.4905, 0.8877, 0.4905, 0.886, 0.3692, 0.8952, 0.3692, 0.8936, 0.4905, 0.9189, 0.4905, 0.9173, 0.3692, 0.9265, 0.3692, 0.9248, 0.4905, 0.9502, 0.4905, 0.9485, 0.3692, 0.9577, 0.3692, 0.9561, 0.4905, 0.01134, 0.1628, 0.0134, 0.03015, 0.01785, 0.03015, 0.01991, 0.1628, 0.01081, 0.333, 0.01102, 0.1995, 0.02023, 0.1995, 0.02044, 0.333, 0.04395, 0.4905, 0.0423, 0.3692, 0.05145, 0.3692, 0.0498, 0.4905, 0.9814, 0.4905, 0.9798, 0.3692, 0.989, 0.3692, 0.9873, 0.4905, 0.0573, 0.7297, 0.05371, 0.7662, 0.05371, 0.7662, 0.0573, 0.7297, 0.04206, 0.333, 0.04227, 0.1995, 0.05149, 0.1995, 0.05169, 0.333, 0.9488, 0.1628, 0.9509, 0.03015, 0.9554, 0.03015, 0.9574, 0.1628, 0.9176, 0.1628, 0.9196, 0.03015, 0.9241, 0.03015, 0.9262, 0.1628, 0.9483, 0.333, 0.9485, 0.1995, 0.9577, 0.1995, 0.9579, 0.333, 0.8863, 0.1628, 0.8884, 0.03015, 0.8929, 0.03015, 0.8949, 0.1628, 0.9171, 0.333, 0.9173, 0.1995, 0.9265, 0.1995, 0.9267, 0.333, 0.8551, 0.1628, 0.8571, 0.03015, 0.8616, 0.03015, 0.8637, 0.1628, 0.8858, 0.333, 0.886, 0.1995, 0.8952, 0.1995, 0.8954, 0.333, 0.8238, 0.1628, 0.8259, 0.03015, 0.8304, 0.03015, 0.8324, 0.1628, 0.8546, 0.333, 0.8548, 0.1995, 0.864, 0.1995, 0.8642, 0.333, 0.7926, 0.1628, 0.7946, 0.03015, 0.7991, 0.03015, 0.8012, 0.1628, 0.8233, 0.333, 0.8235, 0.1995, 0.8327, 0.1995, 0.8329, 0.333, 0.7613, 0.1628, 0.7634, 0.03015, 0.7679, 0.03015, 0.7699, 0.1628, 0.7921, 0.333, 0.7923, 0.1995, 0.8015, 0.1995, 0.8017, 0.333, 0.7301, 0.1628, 0.7321, 0.03015, 0.7366, 0.03015, 0.7387, 0.1628, 0.7608, 0.333, 0.761, 0.1995, 0.7702, 0.1995, 0.7704, 0.333, 0.6988, 0.1628, 0.7009, 0.03015, 0.7054, 0.03015, 0.7074, 0.1628, 0.7296, 0.333, 0.7298, 0.1995, 0.739, 0.1995, 0.7392, 0.333, 0.6676, 0.1628, 0.6696, 0.03015, 0.6741, 0.03015, 0.6762, 0.1628, 0.6983, 0.333, 0.6985, 0.1995, 0.7077, 0.1995, 0.7079, 0.333, 0.6363, 0.1628, 0.6384, 0.03015, 0.6429, 0.03015, 0.6449, 0.1628, 0.6671, 0.333, 0.6673, 0.1995, 0.6765, 0.1995, 0.6767, 0.333, 0.6051, 0.1628, 0.6071, 0.03015, 0.6116, 0.03015, 0.6137, 0.1628, 0.6358, 0.333, 0.636, 0.1995, 0.6452, 0.1995, 0.6454, 0.333, 0.5738, 0.1628, 0.5759, 0.03015, 0.5804, 0.03015, 0.5824, 0.1628, 0.6046, 0.333, 0.6048, 0.1995, 0.614, 0.1995, 0.6142, 0.333, 0.5426, 0.1628, 0.5446, 0.03015, 0.5491, 0.03015, 0.5512, 0.1628, 0.5733, 0.333, 0.5735, 0.1995, 0.5827, 0.1995, 0.5829, 0.333, 0.5113, 0.1628, 0.5134, 0.03015, 0.5179, 0.03015, 0.5199, 0.1628, 0.5421, 0.333, 0.5423, 0.1995, 0.5515, 0.1995, 0.5517, 0.333, 0.4801, 0.1628, 0.4821, 0.03015, 0.4866, 0.03015, 0.4887, 0.1628, 0.5108, 0.333, 0.511, 0.1995, 0.5202, 0.1995, 0.5204, 0.333, 0.4488, 0.1628, 0.4509, 0.03015, 0.4554, 0.03015, 0.4574, 0.1628, 0.4796, 0.333, 0.4798, 0.1995, 0.489, 0.1995, 0.4892, 0.333, 0.4176, 0.1628, 0.4196, 0.03015, 0.4241, 0.03015, 0.4262, 0.1628, 0.4483, 0.333, 0.4485, 0.1995, 0.4577, 0.1995, 0.4579, 0.333, 0.3863, 0.1628, 0.3884, 0.03015, 0.3929, 0.03015, 0.3949, 0.1628, 0.4171, 0.333, 0.4173, 0.1995, 0.4265, 0.1995, 0.4267, 0.333, 0.3551, 0.1628, 0.3571, 0.03015, 0.3616, 0.03015, 0.3637, 0.1628, 0.3858, 0.333, 0.386, 0.1995, 0.3952, 0.1995, 0.3954, 0.333, 0.3238, 0.1628, 0.3259, 0.03015, 0.3304, 0.03015, 0.3324, 0.1628, 0.3546, 0.333, 0.3548, 0.1995, 0.364, 0.1995, 0.3642, 0.333, 0.2926, 0.1628, 0.2946, 0.03015, 0.2991, 0.03015, 0.3012, 0.1628, 0.3233, 0.333, 0.3235, 0.1995, 0.3327, 0.1995, 0.3329, 0.333, 0.2613, 0.1628, 0.2634, 0.03015, 0.2679, 0.03015, 0.2699, 0.1628, 0.2921, 0.333, 0.2923, 0.1995, 0.3015, 0.1995, 0.3017, 0.333, 0.2301, 0.1628, 0.2321, 0.03015, 0.2366, 0.03015, 0.2387, 0.1628, 0.2608, 0.333, 0.261, 0.1995, 0.2702, 0.1995, 0.2704, 0.333, 0.1988, 0.1628, 0.2009, 0.03015, 0.2054, 0.03015, 0.2074, 0.1628, 0.2296, 0.333, 0.2298, 0.1995, 0.239, 0.1995, 0.2392, 0.333, 0.1676, 0.1628, 0.1696, 0.03015, 0.1741, 0.03015, 0.1762, 0.1628, 0.1983, 0.333, 0.1985, 0.1995, 0.2077, 0.1995, 0.2079, 0.333, 0.1363, 0.1628, 0.1384, 0.03015, 0.1429, 0.03015, 0.1449, 0.1628, 0.1671, 0.333, 0.1673, 0.1995, 0.1765, 0.1995, 0.1767, 0.333, 0.1051, 0.1628, 0.1071, 0.03015, 0.1116, 0.03015, 0.1137, 0.1628, 0.1358, 0.333, 0.136, 0.1995, 0.1452, 0.1995, 0.1454, 0.333, 0.07384, 0.1628, 0.0759, 0.03015, 0.08035, 0.03015, 0.08241, 0.1628, 0.1046, 0.333, 0.1048, 0.1995, 0.114, 0.1995, 0.1142, 0.333, 0.04259, 0.1628, 0.04465, 0.03015, 0.0491, 0.03015, 0.05116, 0.1628, 0.07331, 0.333, 0.07352, 0.1995, 0.08273, 0.1995, 0.08294, 0.333, 0.3732, 0.8985, 0.3964, 0.8702, 0.3964, 0.8702, 0.3732, 0.8985, 0.9796, 0.333, 0.9798, 0.1995, 0.989, 0.1995, 0.9892, 0.333, 1.012, 0.4916, 0.9987, 0.51, 0.9874, 0.51, 0.00143, 0.003282, 0.01335, 0.01, 0.0, 0.02949, 0.02991, 0.5161, 0.0186, 0.51, 0.03125, 0.4911, 0.01785, 0.03015, 0.02989, 0.01, 0.03125, 0.02949, 0.06116, 0.5161, 0.04985, 0.51, 0.0625, 0.4911, 0.0491, 0.03015, 0.06114, 0.01, 0.0625, 0.02949, 0.09241, 0.5161, 0.0811, 0.51, 0.09375, 0.4911, 0.08105, 0.02884, 0.09511, 0.01, 0.1071, 0.01, 0.1237, 0.5161, 0.1124, 0.51, 0.125, 0.4911, 0.1116, 0.03015, 0.1236, 0.01, 0.125, 0.02949, 0.1549, 0.5161, 0.1436, 0.51, 0.1562, 0.4911, 0.1429, 0.03015, 0.1549, 0.01, 0.1562, 0.02949, 0.1862, 0.5161, 0.1749, 0.51, 0.1875, 0.4911, 0.1741, 0.03015, 0.1861, 0.01, 0.1875, 0.02949, 0.2174, 0.5161, 0.2061, 0.51, 0.2188, 0.4911, 0.2054, 0.03015, 0.2174, 0.01, 0.2188, 0.02949, 0.2513, 0.5161, 0.25, 0.4911, 0.2626, 0.51, 0.2366, 0.03015, 0.2486, 0.01, 0.25, 0.02949, 0.2826, 0.5161, 0.2812, 0.4911, 0.2939, 0.51, 0.2679, 0.03015, 0.2799, 0.01, 0.2812, 0.02949, 0.3138, 0.5161, 0.3125, 0.4911, 0.3251, 0.51, 0.2991, 0.03015, 0.3111, 0.01, 0.3125, 0.02949, 0.3451, 0.5161, 0.3438, 0.4911, 0.3564, 0.51, 0.3311, 0.02884, 0.3451, 0.01, 0.3571, 0.01, 0.3763, 0.5161, 0.375, 0.4911, 0.3876, 0.51, 0.3616, 0.03015, 0.3736, 0.01, 0.375, 0.02949, 0.4076, 0.5161, 0.4062, 0.4911, 0.4189, 0.51, 0.3929, 0.03015, 0.4049, 0.01, 0.4062, 0.02949, 0.4388, 0.5161, 0.4375, 0.4911, 0.4501, 0.51, 0.4248, 0.02884, 0.4389, 0.01, 0.4508, 0.01, 0.4701, 0.5161, 0.4688, 0.4911, 0.4814, 0.51, 0.4554, 0.03015, 0.4674, 0.01, 0.4687, 0.02949, 0.5013, 0.5161, 0.5, 0.4911, 0.5126, 0.51, 0.4866, 0.03015, 0.4986, 0.01, 0.5, 0.02949, 0.5326, 0.5161, 0.5312, 0.4911, 0.5439, 0.51, 0.5179, 0.03015, 0.5299, 0.01, 0.5312, 0.02949, 0.5638, 0.5161, 0.5625, 0.4911, 0.5751, 0.51, 0.5491, 0.03015, 0.5611, 0.01, 0.5625, 0.02949, 0.5951, 0.5161, 0.5938, 0.4911, 0.6064, 0.51, 0.5804, 0.03015, 0.5924, 0.01, 0.5937, 0.02949, 0.6263, 0.5161, 0.625, 0.4911, 0.6376, 0.51, 0.6123, 0.02884, 0.6264, 0.01, 0.6383, 0.01, 0.6576, 0.5161, 0.6562, 0.4911, 0.6689, 0.51, 0.6429, 0.03015, 0.6549, 0.01, 0.6562, 0.02949, 0.6888, 0.5161, 0.6875, 0.4911, 0.7001, 0.51, 0.6748, 0.02884, 0.6889, 0.01, 0.7008, 0.01, 0.7201, 0.5161, 0.7188, 0.4911, 0.7314, 0.51, 0.7054, 0.03015, 0.7174, 0.01, 0.7188, 0.02949, 0.7487, 0.5161, 0.7374, 0.51, 0.75, 0.4911, 0.7366, 0.03015, 0.7486, 0.01, 0.75, 0.02949, 0.7799, 0.5161, 0.7686, 0.51, 0.7812, 0.4911, 0.7679, 0.03015, 0.7799, 0.01, 0.7812, 0.02949, 0.8112, 0.5161, 0.7999, 0.51, 0.8125, 0.4911, 0.7991, 0.03015, 0.8111, 0.01, 0.8125, 0.02949, 0.8424, 0.5161, 0.8311, 0.51, 0.8438, 0.4911, 0.8304, 0.03015, 0.8424, 0.01, 0.8438, 0.02949, 0.8737, 0.5161, 0.8624, 0.51, 0.875, 0.4911, 0.8623, 0.02884, 0.8764, 0.01, 0.8883, 0.01, 0.9049, 0.5161, 0.8936, 0.51, 0.9062, 0.4911, 0.8929, 0.03015, 0.9049, 0.01, 0.9062, 0.02949, 0.9362, 0.5161, 0.9249, 0.51, 0.9375, 0.4911, 0.9248, 0.02884, 0.9389, 0.01, 0.9508, 0.01, 0.9674, 0.5161, 0.9561, 0.51, 0.9688, 0.4911, 0.9554, 0.03015, 0.9674, 0.01, 0.9688, 0.02949, 1.011, 0.3703, 1.0, 0.3697, 0.9892, 0.3496, 1.0, 0.3496, 1.01, 0.167, 1.0, 0.1995, 1.0, 0.1995, 0.9886, 0.1829, 0.01991, 0.1628, 0.04259, 0.1628, 0.04227, 0.1995, 0.02023, 0.1995, 0.0202, 0.3692, 0.02044, 0.333, 0.04206, 0.333, 0.0423, 0.3692, 0.05116, 0.1628, 0.07384, 0.1628, 0.07352, 0.1995, 0.05149, 0.1995, 0.05145, 0.3692, 0.05169, 0.333, 0.07331, 0.333, 0.07355, 0.3692, 0.08241, 0.1628, 0.1051, 0.1628, 0.1048, 0.1995, 0.08273, 0.1995, 0.0827, 0.3692, 0.08294, 0.333, 0.1046, 0.333, 0.1048, 0.3692, 0.1137, 0.1628, 0.1363, 0.1628, 0.136, 0.1995, 0.114, 0.1995, 0.114, 0.3692, 0.1142, 0.333, 0.1358, 0.333, 0.136, 0.3692, 0.1449, 0.1628, 0.1676, 0.1628, 0.1673, 0.1995, 0.1452, 0.1995, 0.1452, 0.3692, 0.1454, 0.333, 0.1671, 0.333, 0.1673, 0.3692, 0.1762, 0.1628, 0.1988, 0.1628, 0.1985, 0.1995, 0.1765, 0.1995, 0.1765, 0.3692, 0.1767, 0.333, 0.1983, 0.333, 0.1985, 0.3692, 0.2074, 0.1628, 0.2301, 0.1628, 0.2298, 0.1995, 0.2077, 0.1995, 0.2077, 0.3692, 0.2079, 0.333, 0.2296, 0.333, 0.2298, 0.3692, 0.2387, 0.1628, 0.2613, 0.1628, 0.261, 0.1995, 0.239, 0.1995, 0.239, 0.3692, 0.2392, 0.333, 0.2608, 0.333, 0.261, 0.3692, 0.2699, 0.1628, 0.2926, 0.1628, 0.2923, 0.1995, 0.2702, 0.1995, 0.2702, 0.3692, 0.2704, 0.333, 0.2921, 0.333, 0.2923, 0.3692, 0.3012, 0.1628, 0.3238, 0.1628, 0.3235, 0.1995, 0.3015, 0.1995, 0.3015, 0.3692, 0.3017, 0.333, 0.3233, 0.333, 0.3235, 0.3692, 0.3324, 0.1628, 0.3551, 0.1628, 0.3548, 0.1995, 0.3327, 0.1995, 0.3327, 0.3692, 0.3329, 0.333, 0.3546, 0.333, 0.3548, 0.3692, 0.3637, 0.1628, 0.3863, 0.1628, 0.386, 0.1995, 0.364, 0.1995, 0.364, 0.3692, 0.3642, 0.333, 0.3858, 0.333, 0.386, 0.3692, 0.3949, 0.1628, 0.4176, 0.1628, 0.4173, 0.1995, 0.3952, 0.1995, 0.3952, 0.3692, 0.3954, 0.333, 0.4171, 0.333, 0.4173, 0.3692, 0.4262, 0.1628, 0.4488, 0.1628, 0.4485, 0.1995, 0.4265, 0.1995, 0.4265, 0.3692, 0.4267, 0.333, 0.4483, 0.333, 0.4485, 0.3692, 0.4574, 0.1628, 0.4801, 0.1628, 0.4798, 0.1995, 0.4577, 0.1995, 0.4577, 0.3692, 0.4579, 0.333, 0.4796, 0.333, 0.4798, 0.3692, 0.4887, 0.1628, 0.5113, 0.1628, 0.511, 0.1995, 0.489, 0.1995, 0.489, 0.3692, 0.4892, 0.333, 0.5108, 0.333, 0.511, 0.3692, 0.5199, 0.1628, 0.5426, 0.1628, 0.5423, 0.1995, 0.5202, 0.1995, 0.5202, 0.3692, 0.5204, 0.333, 0.5421, 0.333, 0.5423, 0.3692, 0.5512, 0.1628, 0.5738, 0.1628, 0.5735, 0.1995, 0.5515, 0.1995, 0.5515, 0.3692, 0.5517, 0.333, 0.5733, 0.333, 0.5735, 0.3692, 0.5824, 0.1628, 0.6051, 0.1628, 0.6048, 0.1995, 0.5827, 0.1995, 0.5827, 0.3692, 0.5829, 0.333, 0.6046, 0.333, 0.6048, 0.3692, 0.6137, 0.1628, 0.6363, 0.1628, 0.636, 0.1995, 0.614, 0.1995, 0.614, 0.3692, 0.6142, 0.333, 0.6358, 0.333, 0.636, 0.3692, 0.6449, 0.1628, 0.6676, 0.1628, 0.6673, 0.1995, 0.6452, 0.1995, 0.6452, 0.3692, 0.6454, 0.333, 0.6671, 0.333, 0.6673, 0.3692, 0.6762, 0.1628, 0.6988, 0.1628, 0.6985, 0.1995, 0.6765, 0.1995, 0.6765, 0.3692, 0.6767, 0.333, 0.6983, 0.333, 0.6985, 0.3692, 0.7074, 0.1628, 0.7301, 0.1628, 0.7298, 0.1995, 0.7077, 0.1995, 0.7077, 0.3692, 0.7079, 0.333, 0.7296, 0.333, 0.7298, 0.3692, 0.7387, 0.1628, 0.7613, 0.1628, 0.761, 0.1995, 0.739, 0.1995, 0.739, 0.3692, 0.7392, 0.333, 0.7608, 0.333, 0.761, 0.3692, 0.7699, 0.1628, 0.7926, 0.1628, 0.7923, 0.1995, 0.7702, 0.1995, 0.7702, 0.3692, 0.7704, 0.333, 0.7921, 0.333, 0.7923, 0.3692, 0.8012, 0.1628, 0.8238, 0.1628, 0.8235, 0.1995, 0.8015, 0.1995, 0.8015, 0.3692, 0.8017, 0.333, 0.8233, 0.333, 0.8235, 0.3692, 0.8324, 0.1628, 0.8551, 0.1628, 0.8548, 0.1995, 0.8327, 0.1995, 0.8327, 0.3692, 0.8329, 0.333, 0.8546, 0.333, 0.8548, 0.3692, 0.8637, 0.1628, 0.8863, 0.1628, 0.886, 0.1995, 0.864, 0.1995, 0.864, 0.3692, 0.8642, 0.333, 0.8858, 0.333, 0.886, 0.3692, 0.8949, 0.1628, 0.9176, 0.1628, 0.9173, 0.1995, 0.8952, 0.1995, 0.8952, 0.3692, 0.8954, 0.333, 0.9171, 0.333, 0.9173, 0.3692, 0.9262, 0.1628, 0.9488, 0.1628, 0.9485, 0.1995, 0.9265, 0.1995, 0.9265, 0.3692, 0.9267, 0.333, 0.9483, 0.333, 0.9485, 0.3692, 0.9574, 0.1628, 0.9801, 0.1628, 0.9798, 0.1995, 0.9577, 0.1995, 0.9577, 0.3692, 0.9579, 0.333, 0.9796, 0.333, 0.9798, 0.3692, 0.0127, 0.4905, 0.01855, 0.4905, 0.02997, 0.51, 0.001284, 0.51, 0.01785, 0.03015, 0.0134, 0.03015, 0.001359, 0.01, 0.02989, 0.01, 0.9887, 0.1628, 0.9866, 0.03015, 1.0, 0.02949, 1.0, 0.1621, 0.0423, 0.3692, 0.04395, 0.4905, 0.01855, 0.4905, 0.0202, 0.3692, 0.04395, 0.4905, 0.0498, 0.4905, 0.06122, 0.51, 0.03253, 0.51, 0.0491, 0.03015, 0.04465, 0.03015, 0.03261, 0.01, 0.06114, 0.01, 0.07355, 0.3692, 0.0752, 0.4905, 0.0498, 0.4905, 0.05145, 0.3692, 0.0752, 0.4905, 0.08105, 0.4905, 0.09247, 0.51, 0.06378, 0.51, 0.08035, 0.03015, 0.0759, 0.03015, 0.06386, 0.01, 0.09239, 0.01, 0.1048, 0.3692, 0.1064, 0.4905, 0.08105, 0.4905, 0.0827, 0.3692, 0.1064, 0.4905, 0.1123, 0.4905, 0.1237, 0.51, 0.09503, 0.51, 0.1116, 0.03015, 0.1071, 0.03015, 0.09511, 0.01, 0.1236, 0.01, 0.136, 0.3692, 0.1377, 0.4905, 0.1123, 0.4905, 0.114, 0.3692, 0.1377, 0.4905, 0.1436, 0.4905, 0.155, 0.51, 0.1263, 0.51, 0.1429, 0.03015, 0.1384, 0.03015, 0.1264, 0.01, 0.1549, 0.01, 0.1673, 0.3692, 0.1689, 0.4905, 0.1436, 0.4905, 0.1452, 0.3692, 0.1689, 0.4905, 0.1748, 0.4905, 0.1862, 0.51, 0.1575, 0.51, 0.1741, 0.03015, 0.1696, 0.03015, 0.1576, 0.01, 0.1861, 0.01, 0.1985, 0.3692, 0.2002, 0.4905, 0.1748, 0.4905, 0.1765, 0.3692, 0.2002, 0.4905, 0.2061, 0.4905, 0.2175, 0.51, 0.1888, 0.51, 0.2054, 0.03015, 0.2009, 0.03015, 0.1889, 0.01, 0.2174, 0.01, 0.2298, 0.3692, 0.2314, 0.4905, 0.2061, 0.4905, 0.2077, 0.3692, 0.2314, 0.4905, 0.2373, 0.4905, 0.2487, 0.51, 0.22, 0.51, 0.2366, 0.03015, 0.2321, 0.03015, 0.2201, 0.01, 0.2486, 0.01, 0.261, 0.3692, 0.2627, 0.4905, 0.2373, 0.4905, 0.239, 0.3692, 0.2627, 0.4905, 0.2686, 0.4905, 0.28, 0.51, 0.2513, 0.51, 0.2679, 0.03015, 0.2634, 0.03015, 0.2514, 0.01, 0.2799, 0.01, 0.2923, 0.3692, 0.2939, 0.4905, 0.2686, 0.4905, 0.2702, 0.3692, 0.2939, 0.4905, 0.2998, 0.4905, 0.3112, 0.51, 0.2825, 0.51, 0.2991, 0.03015, 0.2946, 0.03015, 0.2826, 0.01, 0.3111, 0.01, 0.3235, 0.3692, 0.3252, 0.4905, 0.2998, 0.4905, 0.3015, 0.3692, 0.3252, 0.4905, 0.3311, 0.4905, 0.3425, 0.51, 0.3138, 0.51, 0.3304, 0.03015, 0.3259, 0.03015, 0.3139, 0.01, 0.3424, 0.01, 0.3548, 0.3692, 0.3564, 0.4905, 0.3311, 0.4905, 0.3327, 0.3692, 0.3564, 0.4905, 0.3623, 0.4905, 0.3737, 0.51, 0.345, 0.51, 0.3616, 0.03015, 0.3571, 0.03015, 0.3451, 0.01, 0.3736, 0.01, 0.386, 0.3692, 0.3877, 0.4905, 0.3623, 0.4905, 0.364, 0.3692, 0.3877, 0.4905, 0.3936, 0.4905, 0.405, 0.51, 0.3763, 0.51, 0.3929, 0.03015, 0.3884, 0.03015, 0.3764, 0.01, 0.4049, 0.01, 0.4173, 0.3692, 0.4189, 0.4905, 0.3936, 0.4905, 0.3952, 0.3692, 0.4189, 0.4905, 0.4248, 0.4905, 0.4362, 0.51, 0.4075, 0.51, 0.4241, 0.03015, 0.4196, 0.03015, 0.4076, 0.01, 0.4361, 0.01, 0.4485, 0.3692, 0.4502, 0.4905, 0.4248, 0.4905, 0.4265, 0.3692, 0.4502, 0.4905, 0.4561, 0.4905, 0.4675, 0.51, 0.4388, 0.51, 0.4554, 0.03015, 0.4509, 0.03015, 0.4389, 0.01, 0.4674, 0.01, 0.4798, 0.3692, 0.4814, 0.4905, 0.4561, 0.4905, 0.4577, 0.3692, 0.4814, 0.4905, 0.4873, 0.4905, 0.4987, 0.51, 0.47, 0.51, 0.4866, 0.03015, 0.4821, 0.03015, 0.4701, 0.01, 0.4986, 0.01, 0.511, 0.3692, 0.5127, 0.4905, 0.4873, 0.4905, 0.489, 0.3692, 0.5127, 0.4905, 0.5186, 0.4905, 0.53, 0.51, 0.5013, 0.51, 0.5179, 0.03015, 0.5134, 0.03015, 0.5014, 0.01, 0.5299, 0.01, 0.5423, 0.3692, 0.5439, 0.4905, 0.5186, 0.4905, 0.5202, 0.3692, 0.5439, 0.4905, 0.5498, 0.4905, 0.5612, 0.51, 0.5325, 0.51, 0.5491, 0.03015, 0.5446, 0.03015, 0.5326, 0.01, 0.5611, 0.01, 0.5735, 0.3692, 0.5752, 0.4905, 0.5498, 0.4905, 0.5515, 0.3692, 0.5752, 0.4905, 0.5811, 0.4905, 0.5925, 0.51, 0.5638, 0.51, 0.5804, 0.03015, 0.5759, 0.03015, 0.5639, 0.01, 0.5924, 0.01, 0.6048, 0.3692, 0.6064, 0.4905, 0.5811, 0.4905, 0.5827, 0.3692, 0.6064, 0.4905, 0.6123, 0.4905, 0.6237, 0.51, 0.595, 0.51, 0.6116, 0.03015, 0.6071, 0.03015, 0.5951, 0.01, 0.6236, 0.01, 0.636, 0.3692, 0.6377, 0.4905, 0.6123, 0.4905, 0.614, 0.3692, 0.6377, 0.4905, 0.6436, 0.4905, 0.655, 0.51, 0.6263, 0.51, 0.6429, 0.03015, 0.6384, 0.03015, 0.6264, 0.01, 0.6549, 0.01, 0.6673, 0.3692, 0.6689, 0.4905, 0.6436, 0.4905, 0.6452, 0.3692, 0.6689, 0.4905, 0.6748, 0.4905, 0.6862, 0.51, 0.6575, 0.51, 0.6741, 0.03015, 0.6696, 0.03015, 0.6576, 0.01, 0.6861, 0.01, 0.6985, 0.3692, 0.7002, 0.4905, 0.6748, 0.4905, 0.6765, 0.3692, 0.7002, 0.4905, 0.7061, 0.4905, 0.7175, 0.51, 0.6888, 0.51, 0.7054, 0.03015, 0.7009, 0.03015, 0.6889, 0.01, 0.7174, 0.01, 0.7298, 0.3692, 0.7314, 0.4905, 0.7061, 0.4905, 0.7077, 0.3692, 0.7314, 0.4905, 0.7373, 0.4905, 0.7487, 0.51, 0.72, 0.51, 0.7366, 0.03015, 0.7321, 0.03015, 0.7201, 0.01, 0.7486, 0.01, 0.761, 0.3692, 0.7627, 0.4905, 0.7373, 0.4905, 0.739, 0.3692, 0.7627, 0.4905, 0.7686, 0.4905, 0.78, 0.51, 0.7513, 0.51, 0.7679, 0.03015, 0.7634, 0.03015, 0.7514, 0.01, 0.7799, 0.01, 0.7923, 0.3692, 0.7939, 0.4905, 0.7686, 0.4905, 0.7702, 0.3692, 0.7939, 0.4905, 0.7998, 0.4905, 0.8112, 0.51, 0.7825, 0.51, 0.7991, 0.03015, 0.7946, 0.03015, 0.7826, 0.01, 0.8111, 0.01, 0.8235, 0.3692, 0.8252, 0.4905, 0.7998, 0.4905, 0.8015, 0.3692, 0.8252, 0.4905, 0.8311, 0.4905, 0.8425, 0.51, 0.8138, 0.51, 0.8304, 0.03015, 0.8259, 0.03015, 0.8139, 0.01, 0.8424, 0.01, 0.8548, 0.3692, 0.8564, 0.4905, 0.8311, 0.4905, 0.8327, 0.3692, 0.8564, 0.4905, 0.8623, 0.4905, 0.8737, 0.51, 0.845, 0.51, 0.8616, 0.03015, 0.8571, 0.03015, 0.8451, 0.01, 0.8736, 0.01, 0.886, 0.3692, 0.8877, 0.4905, 0.8623, 0.4905, 0.864, 0.3692, 0.8877, 0.4905, 0.8936, 0.4905, 0.905, 0.51, 0.8763, 0.51, 0.8929, 0.03015, 0.8884, 0.03015, 0.8764, 0.01, 0.9049, 0.01, 0.9173, 0.3692, 0.9189, 0.4905, 0.8936, 0.4905, 0.8952, 0.3692, 0.9189, 0.4905, 0.9248, 0.4905, 0.9362, 0.51, 0.9075, 0.51, 0.9241, 0.03015, 0.9196, 0.03015, 0.9076, 0.01, 0.9361, 0.01, 0.9485, 0.3692, 0.9502, 0.4905, 0.9248, 0.4905, 0.9265, 0.3692, 0.9502, 0.4905, 0.9561, 0.4905, 0.9675, 0.51, 0.9388, 0.51, 0.9554, 0.03015, 0.9509, 0.03015, 0.9389, 0.01, 0.9674, 0.01, 0.9798, 0.3692, 0.9814, 0.4905, 0.9561, 0.4905, 0.9577, 0.3692, 0.9814, 0.4905, 0.9873, 0.4905, 0.9987, 0.51, 0.97, 0.51, 0.9866, 0.03015, 0.9821, 0.03015, 0.9701, 0.01, 0.9986, 0.01, 0.9873, 0.4905, 0.989, 0.3692, 1.0, 0.3697, 1.0, 0.4911, 0.9892, 0.333, 0.989, 0.1995, 1.0, 0.1995, 1.0, 0.333, 0.04465, 0.03015, 0.04259, 0.1628, 0.01991, 0.1628, 0.01785, 0.03015, 0.04227, 0.1995, 0.04206, 0.333, 0.02044, 0.333, 0.02023, 0.1995, 0.0759, 0.03015, 0.07384, 0.1628, 0.05116, 0.1628, 0.0491, 0.03015, 0.07352, 0.1995, 0.07331, 0.333, 0.05169, 0.333, 0.05149, 0.1995, 0.1071, 0.03015, 0.1051, 0.1628, 0.08241, 0.1628, 0.08035, 0.03015, 0.1048, 0.1995, 0.1046, 0.333, 0.08294, 0.333, 0.08273, 0.1995, 0.1384, 0.03015, 0.1363, 0.1628, 0.1137, 0.1628, 0.1116, 0.03015, 0.136, 0.1995, 0.1358, 0.333, 0.1142, 0.333, 0.114, 0.1995, 0.1696, 0.03015, 0.1676, 0.1628, 0.1449, 0.1628, 0.1429, 0.03015, 0.1673, 0.1995, 0.1671, 0.333, 0.1454, 0.333, 0.1452, 0.1995, 0.2009, 0.03015, 0.1988, 0.1628, 0.1762, 0.1628, 0.1741, 0.03015, 0.1985, 0.1995, 0.1983, 0.333, 0.1767, 0.333, 0.1765, 0.1995, 0.2321, 0.03015, 0.2301, 0.1628, 0.2074, 0.1628, 0.2054, 0.03015, 0.2298, 0.1995, 0.2296, 0.333, 0.2079, 0.333, 0.2077, 0.1995, 0.2634, 0.03015, 0.2613, 0.1628, 0.2387, 0.1628, 0.2366, 0.03015, 0.261, 0.1995, 0.2608, 0.333, 0.2392, 0.333, 0.239, 0.1995, 0.2946, 0.03015, 0.2926, 0.1628, 0.2699, 0.1628, 0.2679, 0.03015, 0.2923, 0.1995, 0.2921, 0.333, 0.2704, 0.333, 0.2702, 0.1995, 0.3259, 0.03015, 0.3238, 0.1628, 0.3012, 0.1628, 0.2991, 0.03015, 0.3235, 0.1995, 0.3233, 0.333, 0.3017, 0.333, 0.3015, 0.1995, 0.3571, 0.03015, 0.3551, 0.1628, 0.3324, 0.1628, 0.3304, 0.03015, 0.3548, 0.1995, 0.3546, 0.333, 0.3329, 0.333, 0.3327, 0.1995, 0.3884, 0.03015, 0.3863, 0.1628, 0.3637, 0.1628, 0.3616, 0.03015, 0.386, 0.1995, 0.3858, 0.333, 0.3642, 0.333, 0.364, 0.1995, 0.4196, 0.03015, 0.4176, 0.1628, 0.3949, 0.1628, 0.3929, 0.03015, 0.4173, 0.1995, 0.4171, 0.333, 0.3954, 0.333, 0.3952, 0.1995, 0.4509, 0.03015, 0.4488, 0.1628, 0.4262, 0.1628, 0.4241, 0.03015, 0.4485, 0.1995, 0.4483, 0.333, 0.4267, 0.333, 0.4265, 0.1995, 0.4821, 0.03015, 0.4801, 0.1628, 0.4574, 0.1628, 0.4554, 0.03015, 0.4798, 0.1995, 0.4796, 0.333, 0.4579, 0.333, 0.4577, 0.1995, 0.5134, 0.03015, 0.5113, 0.1628, 0.4887, 0.1628, 0.4866, 0.03015, 0.511, 0.1995, 0.5108, 0.333, 0.4892, 0.333, 0.489, 0.1995, 0.5446, 0.03015, 0.5426, 0.1628, 0.5199, 0.1628, 0.5179, 0.03015, 0.5423, 0.1995, 0.5421, 0.333, 0.5204, 0.333, 0.5202, 0.1995, 0.5759, 0.03015, 0.5738, 0.1628, 0.5512, 0.1628, 0.5491, 0.03015, 0.5735, 0.1995, 0.5733, 0.333, 0.5517, 0.333, 0.5515, 0.1995, 0.6071, 0.03015, 0.6051, 0.1628, 0.5824, 0.1628, 0.5804, 0.03015, 0.6048, 0.1995, 0.6046, 0.333, 0.5829, 0.333, 0.5827, 0.1995, 0.6384, 0.03015, 0.6363, 0.1628, 0.6137, 0.1628, 0.6116, 0.03015, 0.636, 0.1995, 0.6358, 0.333, 0.6142, 0.333, 0.614, 0.1995, 0.6696, 0.03015, 0.6676, 0.1628, 0.6449, 0.1628, 0.6429, 0.03015, 0.6673, 0.1995, 0.6671, 0.333, 0.6454, 0.333, 0.6452, 0.1995, 0.7009, 0.03015, 0.6988, 0.1628, 0.6762, 0.1628, 0.6741, 0.03015, 0.6985, 0.1995, 0.6983, 0.333, 0.6767, 0.333, 0.6765, 0.1995, 0.7321, 0.03015, 0.7301, 0.1628, 0.7074, 0.1628, 0.7054, 0.03015, 0.7298, 0.1995, 0.7296, 0.333, 0.7079, 0.333, 0.7077, 0.1995, 0.7634, 0.03015, 0.7613, 0.1628, 0.7387, 0.1628, 0.7366, 0.03015, 0.761, 0.1995, 0.7608, 0.333, 0.7392, 0.333, 0.739, 0.1995, 0.7946, 0.03015, 0.7926, 0.1628, 0.7699, 0.1628, 0.7679, 0.03015, 0.7923, 0.1995, 0.7921, 0.333, 0.7704, 0.333, 0.7702, 0.1995, 0.8259, 0.03015, 0.8238, 0.1628, 0.8012, 0.1628, 0.7991, 0.03015, 0.8235, 0.1995, 0.8233, 0.333, 0.8017, 0.333, 0.8015, 0.1995, 0.8571, 0.03015, 0.8551, 0.1628, 0.8324, 0.1628, 0.8304, 0.03015, 0.8548, 0.1995, 0.8546, 0.333, 0.8329, 0.333, 0.8327, 0.1995, 0.8884, 0.03015, 0.8863, 0.1628, 0.8637, 0.1628, 0.8616, 0.03015, 0.886, 0.1995, 0.8858, 0.333, 0.8642, 0.333, 0.864, 0.1995, 0.9196, 0.03015, 0.9176, 0.1628, 0.8949, 0.1628, 0.8929, 0.03015, 0.9173, 0.1995, 0.9171, 0.333, 0.8954, 0.333, 0.8952, 0.1995, 0.9509, 0.03015, 0.9488, 0.1628, 0.9262, 0.1628, 0.9241, 0.03015, 0.9485, 0.1995, 0.9483, 0.333, 0.9267, 0.333, 0.9265, 0.1995, 0.9821, 0.03015, 0.9801, 0.1628, 0.9574, 0.1628, 0.9554, 0.03015, 0.9798, 0.1995, 0.9796, 0.333, 0.9579, 0.333, 0.9577, 0.1995, 0.9796, 0.333, 0.9892, 0.333, 0.989, 0.3692, 0.9798, 0.3692, 0.9801, 0.1628, 0.9887, 0.1628, 0.989, 0.1995, 0.9798, 0.1995, 0.9483, 0.333, 0.9579, 0.333, 0.9577, 0.3692, 0.9485, 0.3692, 0.9488, 0.1628, 0.9574, 0.1628, 0.9577, 0.1995, 0.9485, 0.1995, 0.9171, 0.333, 0.9267, 0.333, 0.9265, 0.3692, 0.9173, 0.3692, 0.9176, 0.1628, 0.9262, 0.1628, 0.9265, 0.1995, 0.9173, 0.1995, 0.8858, 0.333, 0.8954, 0.333, 0.8952, 0.3692, 0.886, 0.3692, 0.8863, 0.1628, 0.8949, 0.1628, 0.8952, 0.1995, 0.886, 0.1995, 0.8546, 0.333, 0.8642, 0.333, 0.864, 0.3692, 0.8548, 0.3692, 0.8551, 0.1628, 0.8637, 0.1628, 0.864, 0.1995, 0.8548, 0.1995, 0.8233, 0.333, 0.8329, 0.333, 0.8327, 0.3692, 0.8235, 0.3692, 0.8238, 0.1628, 0.8324, 0.1628, 0.8327, 0.1995, 0.8235, 0.1995, 0.7921, 0.333, 0.8017, 0.333, 0.8015, 0.3692, 0.7923, 0.3692, 0.7926, 0.1628, 0.8012, 0.1628, 0.8015, 0.1995, 0.7923, 0.1995, 0.7608, 0.333, 0.7704, 0.333, 0.7702, 0.3692, 0.761, 0.3692, 0.7613, 0.1628, 0.7699, 0.1628, 0.7702, 0.1995, 0.761, 0.1995, 0.7296, 0.333, 0.7392, 0.333, 0.739, 0.3692, 0.7298, 0.3692, 0.7301, 0.1628, 0.7387, 0.1628, 0.739, 0.1995, 0.7298, 0.1995, 0.6983, 0.333, 0.7079, 0.333, 0.7077, 0.3692, 0.6985, 0.3692, 0.6988, 0.1628, 0.7074, 0.1628, 0.7077, 0.1995, 0.6985, 0.1995, 0.6671, 0.333, 0.6767, 0.333, 0.6765, 0.3692, 0.6673, 0.3692, 0.6676, 0.1628, 0.6762, 0.1628, 0.6765, 0.1995, 0.6673, 0.1995, 0.6358, 0.333, 0.6454, 0.333, 0.6452, 0.3692, 0.636, 0.3692, 0.6363, 0.1628, 0.6449, 0.1628, 0.6452, 0.1995, 0.636, 0.1995, 0.6046, 0.333, 0.6142, 0.333, 0.614, 0.3692, 0.6048, 0.3692, 0.6051, 0.1628, 0.6137, 0.1628, 0.614, 0.1995, 0.6048, 0.1995, 0.5733, 0.333, 0.5829, 0.333, 0.5827, 0.3692, 0.5735, 0.3692, 0.5738, 0.1628, 0.5824, 0.1628, 0.5827, 0.1995, 0.5735, 0.1995, 0.5421, 0.333, 0.5517, 0.333, 0.5515, 0.3692, 0.5423, 0.3692, 0.5426, 0.1628, 0.5512, 0.1628, 0.5515, 0.1995, 0.5423, 0.1995, 0.5108, 0.333, 0.5204, 0.333, 0.5202, 0.3692, 0.511, 0.3692, 0.5113, 0.1628, 0.5199, 0.1628, 0.5202, 0.1995, 0.511, 0.1995, 0.4796, 0.333, 0.4892, 0.333, 0.489, 0.3692, 0.4798, 0.3692, 0.4801, 0.1628, 0.4887, 0.1628, 0.489, 0.1995, 0.4798, 0.1995, 0.4483, 0.333, 0.4579, 0.333, 0.4577, 0.3692, 0.4485, 0.3692, 0.4488, 0.1628, 0.4574, 0.1628, 0.4577, 0.1995, 0.4485, 0.1995, 0.4171, 0.333, 0.4267, 0.333, 0.4265, 0.3692, 0.4173, 0.3692, 0.4176, 0.1628, 0.4262, 0.1628, 0.4265, 0.1995, 0.4173, 0.1995, 0.3858, 0.333, 0.3954, 0.333, 0.3952, 0.3692, 0.386, 0.3692, 0.3863, 0.1628, 0.3949, 0.1628, 0.3952, 0.1995, 0.386, 0.1995, 0.3546, 0.333, 0.3642, 0.333, 0.364, 0.3692, 0.3548, 0.3692, 0.3551, 0.1628, 0.3637, 0.1628, 0.364, 0.1995, 0.3548, 0.1995, 0.3233, 0.333, 0.3329, 0.333, 0.3327, 0.3692, 0.3235, 0.3692, 0.3238, 0.1628, 0.3324, 0.1628, 0.3327, 0.1995, 0.3235, 0.1995, 0.2921, 0.333, 0.3017, 0.333, 0.3015, 0.3692, 0.2923, 0.3692, 0.2926, 0.1628, 0.3012, 0.1628, 0.3015, 0.1995, 0.2923, 0.1995, 0.2608, 0.333, 0.2704, 0.333, 0.2702, 0.3692, 0.261, 0.3692, 0.2613, 0.1628, 0.2699, 0.1628, 0.2702, 0.1995, 0.261, 0.1995, 0.2296, 0.333, 0.2392, 0.333, 0.239, 0.3692, 0.2298, 0.3692, 0.2301, 0.1628, 0.2387, 0.1628, 0.239, 0.1995, 0.2298, 0.1995, 0.1983, 0.333, 0.2079, 0.333, 0.2077, 0.3692, 0.1985, 0.3692, 0.1988, 0.1628, 0.2074, 0.1628, 0.2077, 0.1995, 0.1985, 0.1995, 0.1671, 0.333, 0.1767, 0.333, 0.1765, 0.3692, 0.1673, 0.3692, 0.1676, 0.1628, 0.1762, 0.1628, 0.1765, 0.1995, 0.1673, 0.1995, 0.1358, 0.333, 0.1454, 0.333, 0.1452, 0.3692, 0.136, 0.3692, 0.1363, 0.1628, 0.1449, 0.1628, 0.1452, 0.1995, 0.136, 0.1995, 0.1046, 0.333, 0.1142, 0.333, 0.114, 0.3692, 0.1048, 0.3692, 0.1051, 0.1628, 0.1137, 0.1628, 0.114, 0.1995, 0.1048, 0.1995, 0.07331, 0.333, 0.08294, 0.333, 0.0827, 0.3692, 0.07355, 0.3692, 0.07384, 0.1628, 0.08241, 0.1628, 0.08273, 0.1995, 0.07352, 0.1995, 0.04206, 0.333, 0.05169, 0.333, 0.05145, 0.3692, 0.0423, 0.3692, 0.04259, 0.1628, 0.05116, 0.1628, 0.05149, 0.1995, 0.04227, 0.1995, 0.01081, 0.333, 0.02044, 0.333, 0.0202, 0.3692, 0.01105, 0.3692, 0.01134, 0.1628, 0.01991, 0.1628, 0.02023, 0.1995, 0.01102, 0.1995, 0.0127, 0.4905, 0.01105, 0.3692, 0.0202, 0.3692, 0.01855, 0.4905, 0.2043, 0.5827, 0.2408, 0.5791, 0.2408, 0.5597, 0.2006, 0.5637, 0.7561, 0.5751, 0.72, 0.5786, 0.716, 0.5585, 0.7561, 0.5546, 0.1692, 0.5933, 0.2043, 0.5827, 0.2006, 0.5637, 0.1618, 0.5754, 0.72, 0.5786, 0.6853, 0.5891, 0.6775, 0.5702, 0.716, 0.5585, 0.1369, 0.6106, 0.1692, 0.5933, 0.1618, 0.5754, 0.1261, 0.5945, 0.6853, 0.5891, 0.6533, 0.6062, 0.6419, 0.5892, 0.6775, 0.5702, 0.1085, 0.6339, 0.1369, 0.6106, 0.1261, 0.5945, 0.09482, 0.6202, 0.6533, 0.6062, 0.6253, 0.6292, 0.6108, 0.6147, 0.6419, 0.5892, 0.08525, 0.6622, 0.1085, 0.6339, 0.09482, 0.6202, 0.06914, 0.6515, 0.6253, 0.6292, 0.6023, 0.6573, 0.5853, 0.6459, 0.6108, 0.6147, 0.06795, 0.6946, 0.08525, 0.6622, 0.06914, 0.6515, 0.05006, 0.6872, 0.6023, 0.6573, 0.5852, 0.6892, 0.5663, 0.6814, 0.5853, 0.6459, 0.0573, 0.7297, 0.06795, 0.6946, 0.05006, 0.6872, 0.03831, 0.7259, 0.5852, 0.6892, 0.5747, 0.7239, 0.5546, 0.7199, 0.5663, 0.6814, 0.05371, 0.7662, 0.0573, 0.7297, 0.03831, 0.7259, 0.03434, 0.7662, 0.5747, 0.7239, 0.5711, 0.76, 0.5506, 0.76, 0.5546, 0.7199, 0.0573, 0.8027, 0.05371, 0.7662, 0.03434, 0.7662, 0.03831, 0.8065, 0.5711, 0.76, 0.5747, 0.7961, 0.5546, 0.8001, 0.5506, 0.76, 0.06795, 0.8378, 0.0573, 0.8027, 0.03831, 0.8065, 0.05006, 0.8452, 0.5747, 0.7961, 0.5852, 0.8308, 0.5663, 0.8386, 0.5546, 0.8001, 0.08525, 0.8702, 0.06795, 0.8378, 0.05006, 0.8452, 0.06914, 0.8809, 0.5852, 0.8308, 0.6023, 0.8627, 0.5853, 0.8741, 0.5663, 0.8386, 0.1085, 0.8985, 0.08525, 0.8702, 0.06914, 0.8809, 0.09482, 0.9122, 0.6023, 0.8627, 0.6253, 0.8908, 0.6108, 0.9053, 0.5853, 0.8741, 0.1369, 0.9218, 0.1085, 0.8985, 0.09482, 0.9122, 0.1261, 0.9379, 0.6253, 0.8908, 0.6533, 0.9138, 0.6419, 0.9308, 0.6108, 0.9053, 0.1692, 0.9391, 0.1369, 0.9218, 0.1261, 0.9379, 0.1618, 0.957, 0.6533, 0.9138, 0.6853, 0.9309, 0.6775, 0.9498, 0.6419, 0.9308, 0.2043, 0.9497, 0.1692, 0.9391, 0.1618, 0.957, 0.2006, 0.9687, 0.6853, 0.9309, 0.72, 0.9414, 0.716, 0.9615, 0.6775, 0.9498, 0.2408, 0.9533, 0.2043, 0.9497, 0.2006, 0.9687, 0.2408, 0.9727, 0.72, 0.9414, 0.7561, 0.9449, 0.7561, 0.9654, 0.716, 0.9615, 0.2773, 0.9497, 0.2408, 0.9533, 0.2408, 0.9727, 0.2811, 0.9687, 0.7561, 0.9449, 0.7921, 0.9414, 0.7961, 0.9615, 0.7561, 0.9654, 0.3124, 0.9391, 0.2773, 0.9497, 0.2811, 0.9687, 0.3199, 0.957, 0.7921, 0.9414, 0.8268, 0.9309, 0.8347, 0.9498, 0.7961, 0.9615, 0.3448, 0.9218, 0.3124, 0.9391, 0.3199, 0.957, 0.3556, 0.9379, 0.8268, 0.9309, 0.8588, 0.9138, 0.8702, 0.9308, 0.8347, 0.9498, 0.3732, 0.8985, 0.3448, 0.9218, 0.3556, 0.9379, 0.3869, 0.9122, 0.8588, 0.9138, 0.8868, 0.8908, 0.9013, 0.9053, 0.8702, 0.9308, 0.3964, 0.8702, 0.3732, 0.8985, 0.3869, 0.9122, 0.4125, 0.8809, 0.8868, 0.8908, 0.9098, 0.8627, 0.9269, 0.8741, 0.9013, 0.9053, 0.4137, 0.8378, 0.3964, 0.8702, 0.4125, 0.8809, 0.4316, 0.8452, 0.9098, 0.8627, 0.9269, 0.8308, 0.9458, 0.8386, 0.9269, 0.8741, 0.4244, 0.8027, 0.4137, 0.8378, 0.4316, 0.8452, 0.4434, 0.8065, 0.9269, 0.8308, 0.9374, 0.7961, 0.9575, 0.8001, 0.9458, 0.8386, 0.428, 0.7662, 0.4244, 0.8027, 0.4434, 0.8065, 0.4473, 0.7662, 0.9374, 0.7961, 0.941, 0.76, 0.9615, 0.76, 0.9575, 0.8001, 0.4244, 0.7297, 0.428, 0.7662, 0.4473, 0.7662, 0.4434, 0.7259, 0.941, 0.76, 0.9374, 0.7239, 0.9575, 0.7199, 0.9615, 0.76, 0.4137, 0.6946, 0.4244, 0.7297, 0.4434, 0.7259, 0.4316, 0.6872, 0.9374, 0.7239, 0.9269, 0.6892, 0.9458, 0.6814, 0.9575, 0.7199, 0.3964, 0.6622, 0.4137, 0.6946, 0.4316, 0.6872, 0.4125, 0.6515, 0.9269, 0.6892, 0.9098, 0.6573, 0.9269, 0.6459, 0.9458, 0.6814, 0.3732, 0.6339, 0.3964, 0.6622, 0.4125, 0.6515, 0.3869, 0.6202, 0.9098, 0.6573, 0.8868, 0.6292, 0.9013, 0.6147, 0.9269, 0.6459, 0.3448, 0.6106, 0.3732, 0.6339, 0.3869, 0.6202, 0.3556, 0.5945, 0.8868, 0.6292, 0.8588, 0.6062, 0.8702, 0.5892, 0.9013, 0.6147, 0.3124, 0.5933, 0.3448, 0.6106, 0.3556, 0.5945, 0.3199, 0.5754, 0.8588, 0.6062, 0.8268, 0.5891, 0.8347, 0.5702, 0.8702, 0.5892, 0.2773, 0.5827, 0.3124, 0.5933, 0.3199, 0.5754, 0.2811, 0.5637, 0.8268, 0.5891, 0.7921, 0.5786, 0.7961, 0.5585, 0.8347, 0.5702, 0.2408, 0.5791, 0.2773, 0.5827, 0.2811, 0.5637, 0.2408, 0.5597, 0.7921, 0.5786, 0.7561, 0.5751, 0.7561, 0.5546, 0.7961, 0.5585, 0.72, 0.5786, 0.7561, 0.5751, 0.7921, 0.5786, 0.8268, 0.5891, 0.8588, 0.6062, 0.8868, 0.6292, 0.9098, 0.6573, 0.9269, 0.6892, 0.9374, 0.7239, 0.941, 0.76, 0.9374, 0.7961, 0.9269, 0.8308, 0.9098, 0.8627, 0.8868, 0.8908, 0.8588, 0.9138, 0.8268, 0.9309, 0.7921, 0.9414, 0.7561, 0.9449, 0.72, 0.9414, 0.6853, 0.9309, 0.6533, 0.9138, 0.6253, 0.8908, 0.6023, 0.8627, 0.5852, 0.8308, 0.5747, 0.7961, 0.5711, 0.76, 0.5747, 0.7239, 0.5852, 0.6892, 0.6023, 0.6573, 0.6253, 0.6292, 0.6533, 0.6062, 0.6853, 0.5891, 0.2408, 0.5791, 0.2043, 0.5827, 0.1692, 0.5933, 0.1369, 0.6106, 0.1085, 0.6339, 0.08525, 0.6622, 0.06795, 0.6946, 0.0573, 0.7297, 0.05371, 0.7662, 0.0573, 0.8027, 0.06795, 0.8378, 0.08525, 0.8702, 0.1085, 0.8985, 0.1369, 0.9218, 0.1692, 0.9391, 0.2043, 0.9497, 0.2408, 0.9533, 0.2773, 0.9497, 0.3124, 0.9391, 0.3448, 0.9218, 0.3732, 0.8985, 0.3964, 0.8702, 0.4137, 0.8378, 0.4244, 0.8027, 0.428, 0.7662, 0.4244, 0.7297, 0.4137, 0.6946, 0.3964, 0.6622, 0.3732, 0.6339, 0.3448, 0.6106, 0.3124, 0.5933, 0.2773, 0.5827, 0.9098, 0.8627, 0.8868, 0.8908, 0.8868, 0.8908, 0.9098, 0.8627, 0.5711, 0.76, 0.5747, 0.7239, 0.5747, 0.7239, 0.5711, 0.76, 0.3964, 0.8702, 0.4137, 0.8378, 0.4137, 0.8378, 0.3964, 0.8702, 0.05371, 0.7662, 0.0573, 0.8027, 0.0573, 0.8027, 0.05371, 0.7662, 0.9269, 0.8308, 0.9098, 0.8627, 0.9098, 0.8627, 0.9269, 0.8308, 0.5747, 0.7961, 0.5711, 0.76, 0.5711, 0.76, 0.5747, 0.7961, 0.4137, 0.8378, 0.4244, 0.8027, 0.4244, 0.8027, 0.4137, 0.8378, 0.0573, 0.8027, 0.06795, 0.8378, 0.06795, 0.8378, 0.0573, 0.8027, 0.9374, 0.7961, 0.9269, 0.8308, 0.9269, 0.8308, 0.9374, 0.7961, 0.5852, 0.8308, 0.5747, 0.7961, 0.5747, 0.7961, 0.5852, 0.8308, 0.4244, 0.8027, 0.428, 0.7662, 0.428, 0.7662, 0.4244, 0.8027, 0.06795, 0.8378, 0.08525, 0.8702, 0.08525, 0.8702, 0.06795, 0.8378, 0.941, 0.76, 0.9374, 0.7961, 0.9374, 0.7961, 0.941, 0.76, 0.6023, 0.8627, 0.5852, 0.8308, 0.5852, 0.8308, 0.6023, 0.8627, 0.428, 0.7662, 0.4244, 0.7297, 0.4244, 0.7297, 0.428, 0.7662, 0.08525, 0.8702, 0.1085, 0.8985, 0.1085, 0.8985, 0.08525, 0.8702, 0.9374, 0.7239, 0.941, 0.76, 0.941, 0.76, 0.9374, 0.7239, 0.6253, 0.8908, 0.6023, 0.8627, 0.6023, 0.8627, 0.6253, 0.8908, 0.4244, 0.7297, 0.4137, 0.6946, 0.4137, 0.6946, 0.4244, 0.7297, 0.1085, 0.8985, 0.1369, 0.9218, 0.1369, 0.9218, 0.1085, 0.8985, 0.9269, 0.6892, 0.9374, 0.7239, 0.9374, 0.7239, 0.9269, 0.6892, 0.6533, 0.9138, 0.6253, 0.8908, 0.6253, 0.8908, 0.6533, 0.9138, 0.4137, 0.6946, 0.3964, 0.6622, 0.3964, 0.6622, 0.4137, 0.6946, 0.1369, 0.9218, 0.1692, 0.9391, 0.1692, 0.9391, 0.1369, 0.9218, 0.2408, 0.5791, 0.2043, 0.5827, 0.2043, 0.5827, 0.2408, 0.5791, 0.9098, 0.6573, 0.9269, 0.6892, 0.9269, 0.6892, 0.9098, 0.6573, 0.6853, 0.9309, 0.6533, 0.9138, 0.6533, 0.9138, 0.6853, 0.9309, 0.72, 0.5786, 0.7561, 0.5751, 0.7561, 0.5751, 0.72, 0.5786, 0.3964, 0.6622, 0.3732, 0.6339, 0.3732, 0.6339, 0.3964, 0.6622, 0.1692, 0.9391, 0.2043, 0.9497, 0.2043, 0.9497, 0.1692, 0.9391, 0.2043, 0.5827, 0.1692, 0.5933, 0.1692, 0.5933, 0.2043, 0.5827, 0.8868, 0.6292, 0.9098, 0.6573, 0.9098, 0.6573, 0.8868, 0.6292, 0.72, 0.9414, 0.6853, 0.9309, 0.6853, 0.9309, 0.72, 0.9414, 0.6853, 0.5891, 0.72, 0.5786, 0.72, 0.5786, 0.6853, 0.5891, 0.3732, 0.6339, 0.3448, 0.6106, 0.3448, 0.6106, 0.3732, 0.6339, 0.2043, 0.9497, 0.2408, 0.9533, 0.2408, 0.9533, 0.2043, 0.9497, 0.1692, 0.5933, 0.1369, 0.6106, 0.1369, 0.6106, 0.1692, 0.5933, 0.8588, 0.6062, 0.8868, 0.6292, 0.8868, 0.6292, 0.8588, 0.6062, 0.7561, 0.9449, 0.72, 0.9414, 0.72, 0.9414, 0.7561, 0.9449, 0.6533, 0.6062, 0.6853, 0.5891, 0.6853, 0.5891, 0.6533, 0.6062, 0.3448, 0.6106, 0.3124, 0.5933, 0.3124, 0.5933, 0.3448, 0.6106, 0.2408, 0.9533, 0.2773, 0.9497, 0.2773, 0.9497, 0.2408, 0.9533, 0.1369, 0.6106, 0.1085, 0.6339, 0.1085, 0.6339, 0.1369, 0.6106, 0.8268, 0.5891, 0.8588, 0.6062, 0.8588, 0.6062, 0.8268, 0.5891, 0.7921, 0.9414, 0.7561, 0.9449, 0.7561, 0.9449, 0.7921, 0.9414, 0.6253, 0.6292, 0.6533, 0.6062, 0.6533, 0.6062, 0.6253, 0.6292, 0.3124, 0.5933, 0.2773, 0.5827, 0.2773, 0.5827, 0.3124, 0.5933, 0.2773, 0.9497, 0.3124, 0.9391, 0.3124, 0.9391, 0.2773, 0.9497, 0.1085, 0.6339, 0.08525, 0.6622, 0.08525, 0.6622, 0.1085, 0.6339, 0.7921, 0.5786, 0.8268, 0.5891, 0.8268, 0.5891, 0.7921, 0.5786, 0.8268, 0.9309, 0.7921, 0.9414, 0.7921, 0.9414, 0.8268, 0.9309, 0.6023, 0.6573, 0.6253, 0.6292, 0.6253, 0.6292, 0.6023, 0.6573, 0.2773, 0.5827, 0.2408, 0.5791, 0.2408, 0.5791, 0.2773, 0.5827, 0.3124, 0.9391, 0.3448, 0.9218, 0.3448, 0.9218, 0.3124, 0.9391, 0.08525, 0.6622, 0.06795, 0.6946, 0.06795, 0.6946, 0.08525, 0.6622, 0.7561, 0.5751, 0.7921, 0.5786, 0.7921, 0.5786, 0.7561, 0.5751, 0.8588, 0.9138, 0.8268, 0.9309, 0.8268, 0.9309, 0.8588, 0.9138, 0.5852, 0.6892, 0.6023, 0.6573, 0.6023, 0.6573, 0.5852, 0.6892, 0.3448, 0.9218, 0.3732, 0.8985, 0.3732, 0.8985, 0.3448, 0.9218, 0.06795, 0.6946, 0.0573, 0.7297, 0.0573, 0.7297, 0.06795, 0.6946, 0.8868, 0.8908, 0.8588, 0.9138, 0.8588, 0.9138, 0.8868, 0.8908, 0.5747, 0.7239, 0.5852, 0.6892, 0.5852, 0.6892, 0.5747, 0.7239])
me_cylinder.materials.append(mat_material_001)
me_cylinder.use_remesh_fix_poles = True
me_cylinder.use_remesh_preserve_attributes = False
me_cylinder.update()
me_cube_001 = bpy.data.meshes.new('Cube.001')
me_cube_001.from_pydata([(-1.0, -1.0, -1.0), (-1.0, -1.0, 1.0), (-1.0, 1.0, -1.0), (-1.0, 1.0, 1.0), (1.0, -1.0, -1.0), (1.0, -1.0, 1.0), (1.0, 1.0, -1.0), (1.0, 1.0, 1.0), (-1.0, -0.7722, -0.7722), (-1.0, -0.7722, 0.7722), (-1.0, 0.7722, 0.7722), (-1.0, 0.7722, -0.7722), (-0.7722, 1.0, -0.7722), (-0.7722, 1.0, 0.7722), (0.7722, 1.0, 0.7722), (0.7722, 1.0, -0.7722), (1.0, 0.7722, -0.7722), (1.0, 0.7722, 0.7722), (1.0, -0.7722, 0.7722), (1.0, -0.7722, -0.7722), (0.7722, -1.0, -0.7722), (0.7722, -1.0, 0.7722), (-0.7722, -1.0, 0.7722), (-0.7722, -1.0, -0.7722), (-0.7722, 0.7722, -1.0), (0.7722, 0.7722, -1.0), (0.7722, -0.7722, -1.0), (-0.7722, -0.7722, -1.0), (0.7722, 0.7722, 1.0), (-0.7722, 0.7722, 1.0), (-0.7722, -0.7722, 1.0), (0.7722, -0.7722, 1.0), (-1.0, -0.7722, -0.7722), (-1.0, -0.7722, 0.7722), (-1.0, 0.7722, -0.7722), (-1.0, 0.7722, 0.7722), (-0.7722, 1.0, 0.7722), (-0.7722, 1.0, -0.7722), (0.7722, 1.0, -0.7722), (0.7722, 1.0, 0.7722), (1.0, 0.7722, 0.7722), (1.0, 0.7722, -0.7722), (1.0, -0.7722, -0.7722), (1.0, -0.7722, 0.7722), (0.7722, -1.0, 0.7722), (0.7722, -1.0, -0.7722), (-0.7722, -1.0, -0.7722), (-0.7722, -1.0, 0.7722), (0.7722, 0.7722, -1.0), (-0.7722, 0.7722, -1.0), (-0.7722, -0.7722, -1.0), (0.7722, -0.7722, -1.0), (-0.7722, 0.7722, 1.0), (0.7722, 0.7722, 1.0), (0.7722, -0.7722, 1.0), (-0.7722, -0.7722, 1.0), (-0.9203, -0.7722, -0.7722), (-0.9203, -0.7722, 0.7722), (-0.9203, 0.7722, -0.7722), (-0.9203, 0.7722, 0.7722), (-0.7722, 0.9203, 0.7722), (-0.7722, 0.9203, -0.7722), (0.7722, 0.9203, -0.7722), (0.7722, 0.9203, 0.7722), (0.9203, 0.7722, 0.7722), (0.9203, 0.7722, -0.7722), (0.9203, -0.7722, -0.7722), (0.9203, -0.7722, 0.7722), (0.7722, -0.9203, 0.7722), (0.7722, -0.9203, -0.7722), (-0.7722, -0.9203, -0.7722), (-0.7722, -0.9203, 0.7722), (0.7722, 0.7722, -0.9203), (-0.7722, 0.7722, -0.9203), (-0.7722, -0.7722, -0.9203), (0.7722, -0.7722, -0.9203), (-0.7722, 0.7722, 0.9203), (0.7722, 0.7722, 0.9203), (0.7722, -0.7722, 0.9203), (-0.7722, -0.7722, 0.9203)], [], [(23, 20, 45, 46), (13, 14, 39, 36), (24, 25, 48, 49), (19, 16, 41, 42), (9, 10, 35, 33), (20, 21, 44, 45), (0, 1, 9, 8), (1, 3, 10, 9), (3, 2, 11, 10), (2, 0, 8, 11), (2, 3, 13, 12), (3, 7, 14, 13), (7, 6, 15, 14), (6, 2, 12, 15), (6, 7, 17, 16), (7, 5, 18, 17), (5, 4, 19, 18), (4, 6, 16, 19), (4, 5, 21, 20), (5, 1, 22, 21), (1, 0, 23, 22), (0, 4, 20, 23), (2, 6, 25, 24), (6, 4, 26, 25), (4, 0, 27, 26), (0, 2, 24, 27), (7, 3, 29, 28), (3, 1, 30, 29), (1, 5, 31, 30), (5, 7, 28, 31), (52, 55, 79, 76), (39, 38, 62, 63), (44, 47, 71, 68), (54, 53, 77, 78), (36, 39, 63, 60), (46, 45, 69, 70), (28, 29, 52, 53), (10, 11, 34, 35), (17, 18, 43, 40), (27, 24, 49, 50), (14, 15, 38, 39), (21, 22, 47, 44), (31, 28, 53, 54), (18, 19, 42, 43), (25, 26, 51, 48), (22, 23, 46, 47), (29, 30, 55, 52), (26, 27, 50, 51), (30, 31, 54, 55), (8, 9, 33, 32), (12, 13, 36, 37), (11, 8, 32, 34), (16, 17, 40, 41), (15, 12, 37, 38), (56, 57, 59, 58), (61, 60, 63, 62), (65, 64, 67, 66), (69, 68, 71, 70), (73, 72, 75, 74), (77, 76, 79, 78), (32, 33, 57, 56), (47, 46, 70, 71), (41, 40, 64, 65), (55, 54, 78, 79), (34, 32, 56, 58), (49, 48, 72, 73), (42, 41, 65, 66), (33, 35, 59, 57), (50, 49, 73, 74), (40, 43, 67, 64), (35, 34, 58, 59), (48, 51, 75, 72), (43, 42, 66, 67), (37, 36, 60, 61), (51, 50, 74, 75), (45, 44, 68, 69), (38, 37, 61, 62), (53, 52, 76, 77)])
_uv = me_cube_001.uv_layers.new(name='UVMap')
_uv.uv.foreach_set('vector', [0.1139, 0.1139, 0.8861, 0.1139, 0.8861, 0.1139, 0.1139, 0.1139, 0.1139, 0.8861, 0.8861, 0.8861, 0.8861, 0.8861, 0.1139, 0.8861, 0.1139, 0.8861, 0.8861, 0.8861, 0.8861, 0.8861, 0.1139, 0.8861, 0.1139, 0.1139, 0.8861, 0.1139, 0.8861, 0.1139, 0.1139, 0.1139, 0.1139, 0.8861, 0.8861, 0.8861, 0.8861, 0.8861, 0.1139, 0.8861, 0.8861, 0.1139, 0.8861, 0.8861, 0.8861, 0.8861, 0.8861, 0.1139, 0.0, 0.0, 0.0, 1.0, 0.1139, 0.8861, 0.1139, 0.1139, 0.0, 1.0, 1.0, 1.0, 0.8861, 0.8861, 0.1139, 0.8861, 1.0, 1.0, 1.0, 0.0, 0.8861, 0.1139, 0.8861, 0.8861, 1.0, 0.0, 0.0, 0.0, 0.1139, 0.1139, 0.8861, 0.1139, 0.0, 0.0, 0.0, 1.0, 0.1139, 0.8861, 0.1139, 0.1139, 0.0, 1.0, 1.0, 1.0, 0.8861, 0.8861, 0.1139, 0.8861, 1.0, 1.0, 1.0, 0.0, 0.8861, 0.1139, 0.8861, 0.8861, 1.0, 0.0, 0.0, 0.0, 0.1139, 0.1139, 0.8861, 0.1139, 1.0, 0.0, 1.0, 1.0, 0.8861, 0.8861, 0.8861, 0.1139, 1.0, 1.0, 0.0, 1.0, 0.1139, 0.8861, 0.8861, 0.8861, 0.0, 1.0, 0.0, 0.0, 0.1139, 0.1139, 0.1139, 0.8861, 0.0, 0.0, 1.0, 0.0, 0.8861, 0.1139, 0.1139, 0.1139, 1.0, 0.0, 1.0, 1.0, 0.8861, 0.8861, 0.8861, 0.1139, 1.0, 1.0, 0.0, 1.0, 0.1139, 0.8861, 0.8861, 0.8861, 0.0, 1.0, 0.0, 0.0, 0.1139, 0.1139, 0.1139, 0.8861, 0.0, 0.0, 1.0, 0.0, 0.8861, 0.1139, 0.1139, 0.1139, 0.0, 1.0, 1.0, 1.0, 0.8861, 0.8861, 0.1139, 0.8861, 1.0, 1.0, 1.0, 0.0, 0.8861, 0.1139, 0.8861, 0.8861, 1.0, 0.0, 0.0, 0.0, 0.1139, 0.1139, 0.8861, 0.1139, 0.0, 0.0, 0.0, 1.0, 0.1139, 0.8861, 0.1139, 0.1139, 1.0, 1.0, 0.0, 1.0, 0.1139, 0.8861, 0.8861, 0.8861, 0.0, 1.0, 0.0, 0.0, 0.1139, 0.1139, 0.1139, 0.8861, 0.0, 0.0, 1.0, 0.0, 0.8861, 0.1139, 0.1139, 0.1139, 1.0, 0.0, 1.0, 1.0, 0.8861, 0.8861, 0.8861, 0.1139, 0.1139, 0.8861, 0.1139, 0.1139, 0.1139, 0.1139, 0.1139, 0.8861, 0.8861, 0.8861, 0.8861, 0.1139, 0.8861, 0.1139, 0.8861, 0.8861, 0.8861, 0.8861, 0.1139, 0.8861, 0.1139, 0.8861, 0.8861, 0.8861, 0.8861, 0.1139, 0.8861, 0.8861, 0.8861, 0.8861, 0.8861, 0.1139, 0.1139, 0.8861, 0.8861, 0.8861, 0.8861, 0.8861, 0.1139, 0.8861, 0.1139, 0.1139, 0.8861, 0.1139, 0.8861, 0.1139, 0.1139, 0.1139, 0.8861, 0.8861, 0.1139, 0.8861, 0.1139, 0.8861, 0.8861, 0.8861, 0.8861, 0.8861, 0.8861, 0.1139, 0.8861, 0.1139, 0.8861, 0.8861, 0.8861, 0.8861, 0.1139, 0.8861, 0.1139, 0.8861, 0.8861, 0.8861, 0.1139, 0.1139, 0.1139, 0.8861, 0.1139, 0.8861, 0.1139, 0.1139, 0.8861, 0.8861, 0.8861, 0.1139, 0.8861, 0.1139, 0.8861, 0.8861, 0.8861, 0.8861, 0.1139, 0.8861, 0.1139, 0.8861, 0.8861, 0.8861, 0.8861, 0.1139, 0.8861, 0.8861, 0.8861, 0.8861, 0.8861, 0.1139, 0.1139, 0.8861, 0.1139, 0.1139, 0.1139, 0.1139, 0.1139, 0.8861, 0.8861, 0.8861, 0.8861, 0.1139, 0.8861, 0.1139, 0.8861, 0.8861, 0.1139, 0.8861, 0.1139, 0.1139, 0.1139, 0.1139, 0.1139, 0.8861, 0.1139, 0.8861, 0.1139, 0.1139, 0.1139, 0.1139, 0.1139, 0.8861, 0.8861, 0.1139, 0.1139, 0.1139, 0.1139, 0.1139, 0.8861, 0.1139, 0.1139, 0.1139, 0.8861, 0.1139, 0.8861, 0.1139, 0.1139, 0.1139, 0.1139, 0.1139, 0.1139, 0.8861, 0.1139, 0.8861, 0.1139, 0.1139, 0.1139, 0.1139, 0.1139, 0.8861, 0.1139, 0.8861, 0.1139, 0.1139, 0.8861, 0.1139, 0.1139, 0.1139, 0.1139, 0.1139, 0.8861, 0.1139, 0.8861, 0.1139, 0.8861, 0.8861, 0.8861, 0.8861, 0.8861, 0.1139, 0.8861, 0.1139, 0.1139, 0.1139, 0.1139, 0.1139, 0.8861, 0.1139, 0.1139, 0.1139, 0.1139, 0.8861, 0.8861, 0.8861, 0.8861, 0.1139, 0.1139, 0.1139, 0.1139, 0.8861, 0.8861, 0.8861, 0.8861, 0.1139, 0.8861, 0.1139, 0.8861, 0.8861, 0.1139, 0.8861, 0.1139, 0.1139, 0.8861, 0.1139, 0.8861, 0.8861, 0.1139, 0.8861, 0.1139, 0.1139, 0.1139, 0.8861, 0.8861, 0.8861, 0.8861, 0.1139, 0.1139, 0.1139, 0.8861, 0.8861, 0.1139, 0.8861, 0.1139, 0.1139, 0.8861, 0.1139, 0.1139, 0.1139, 0.1139, 0.8861, 0.1139, 0.8861, 0.1139, 0.1139, 0.1139, 0.8861, 0.1139, 0.1139, 0.1139, 0.1139, 0.1139, 0.8861, 0.8861, 0.1139, 0.8861, 0.8861, 0.8861, 0.8861, 0.8861, 0.1139, 0.1139, 0.1139, 0.8861, 0.1139, 0.8861, 0.1139, 0.1139, 0.1139, 0.8861, 0.1139, 0.1139, 0.1139, 0.1139, 0.1139, 0.8861, 0.1139, 0.1139, 0.8861, 0.8861, 0.8861, 0.8861, 0.8861, 0.1139, 0.8861, 0.1139, 0.1139, 0.8861, 0.1139, 0.8861, 0.1139, 0.1139, 0.1139, 0.1139, 0.8861, 0.8861, 0.8861, 0.8861, 0.8861, 0.1139, 0.8861, 0.1139, 0.1139, 0.1139, 0.8861, 0.1139, 0.8861, 0.1139, 0.1139, 0.8861, 0.8861, 0.1139, 0.8861, 0.1139, 0.8861, 0.8861, 0.8861, 0.8861, 0.8861, 0.8861, 0.1139, 0.8861, 0.1139, 0.8861, 0.8861, 0.8861, 0.8861, 0.8861, 0.1139, 0.8861, 0.1139, 0.8861, 0.8861, 0.1139, 0.8861, 0.1139, 0.1139, 0.1139, 0.1139, 0.1139, 0.8861, 0.1139, 0.1139, 0.1139, 0.8861, 0.1139, 0.8861, 0.1139, 0.1139, 0.8861, 0.1139, 0.1139, 0.1139, 0.1139, 0.1139, 0.8861, 0.1139, 0.8861, 0.1139, 0.8861, 0.8861, 0.8861, 0.8861, 0.8861, 0.1139, 0.8861, 0.1139, 0.1139, 0.1139, 0.1139, 0.1139, 0.8861, 0.1139, 0.8861, 0.8861, 0.1139, 0.8861, 0.1139, 0.8861, 0.8861, 0.8861])
me_cube_001.materials.append(mat_caja)
me_cube_001.use_remesh_fix_poles = True
me_cube_001.use_remesh_preserve_attributes = False
me_cube_001.update()

# ---- objects
ob_barril = bpy.data.objects.new('Barril', me_cylinder)
ob_caja = bpy.data.objects.new('Caja', me_cube_001)

# ---- transforms, parenting, visibility, modifiers, constraints
ob_barril.location = (0.0, 0.0, 0.0)
ob_caja.location = (0.0, 0.0, 0.0)

# ---- collection membership
col_collection.objects.link(ob_barril)
col_collection.objects.link(ob_caja)

# ---- scene / render settings (as saved in the file)
scene.frame_start = 1; scene.frame_end = 250; scene.frame_set(1)
scene.render.engine = 'BLENDER_EEVEE_NEXT'
scene.cycles.use_denoising = False
scene.cycles.samples = 128
scene.cycles.sampling_pattern = 'TABULATED_SOBOL'
scene.cycles.use_adaptive_sampling = False
scene.cycles.use_light_tree = False
scene.view_settings.view_transform = 'Filmic'
bpy.context.view_layer.update()

# ---- added for rendering (the .blend has no active camera and no usable light): camera, sun
cam_auto = bpy.data.cameras.new('AutoCamera')
cam_auto.lens = 50.0
cam_auto.sensor_width = 36.0
cam_auto.clip_end = 1000.0
ob_auto_camera = bpy.data.objects.new('AutoCamera', cam_auto)
scene.collection.objects.link(ob_auto_camera)
ob_auto_camera.location = (3.71445, -4.45734, 2.96648)
ob_auto_camera.rotation_euler = (1.09748, -7.21219e-08, 0.694738)
scene.camera = ob_auto_camera
light_auto_sun = bpy.data.lights.new('AutoSun', 'SUN')
light_auto_sun.energy = 3.0
light_auto_sun.angle = 0.0523599
ob_auto_sun = bpy.data.objects.new('AutoSun', light_auto_sun)
scene.collection.objects.link(ob_auto_sun)
ob_auto_sun.rotation_euler = (0.872665, 0.174533, 0.523599)
bpy.context.view_layer.update()
